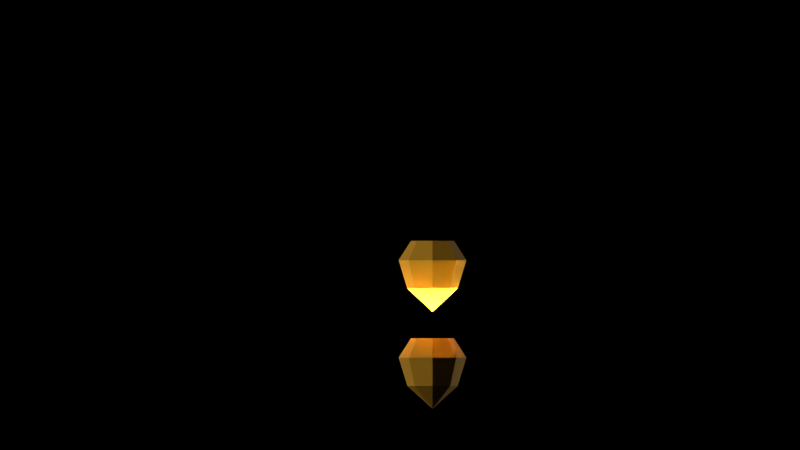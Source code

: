 # Source: rocket.blend  (saved by Blender 2.76.0; exported with 4.5.12 LTS)
import bpy
from mathutils import Matrix  # noqa: F401  (used for matrix-valued properties, if any)

bpy.ops.wm.read_factory_settings(use_empty=True)
scene = bpy.context.scene
scene.name = 'Scene'

# ---- collections
col_collection_1 = bpy.data.collections.new('Collection 1'); scene.collection.children.link(col_collection_1)
col_collection_1.hide_render = True
col_collection_1.hide_viewport = True
col_collection_2 = bpy.data.collections.new('Collection 2'); scene.collection.children.link(col_collection_2)
col_collection_3 = bpy.data.collections.new('Collection 3'); scene.collection.children.link(col_collection_3)
col_collection_3.hide_render = True
col_collection_3.hide_viewport = True

# ---- materials (node trees are filled in below, after node groups)
mat_flame = bpy.data.materials.new('flame')
mat_flame.alpha_threshold = 0.0
mat_flame.use_transparent_shadow = False
mat_flame.diffuse_color = (0.8, 0.4196, 0.04274, 1.0)
mat_flame.roughness = 0.5
mat_flame.specular_intensity = 0.0
mat_white = bpy.data.materials.new('white')
mat_white.alpha_threshold = 0.0
mat_white.use_transparent_shadow = False
mat_white.roughness = 0.5
mat_white.specular_intensity = 0.0
mat_red = bpy.data.materials.new('red')
mat_red.alpha_threshold = 0.0
mat_red.use_transparent_shadow = False
mat_red.diffuse_color = (0.8, 0.1386, 0.115, 1.0)
mat_red.roughness = 0.5
mat_red.specular_intensity = 0.0
mat_blue = bpy.data.materials.new('blue')
mat_blue.alpha_threshold = 0.0
mat_blue.use_transparent_shadow = False
mat_blue.diffuse_color = (0.3598, 0.6601, 0.8, 1.0)
mat_blue.roughness = 0.5
mat_blue.specular_intensity = 0.0
mat_grey = bpy.data.materials.new('grey')
mat_grey.alpha_threshold = 0.0
mat_grey.use_transparent_shadow = False
mat_grey.diffuse_color = (0.2059, 0.2332, 0.281, 1.0)
mat_grey.roughness = 0.5
mat_grey.specular_intensity = 0.0

# ---- material node trees

# ---- world
world_world = bpy.data.worlds.new('World'); scene.world = world_world
world_world.color = (0.0, 0.0, 0.0)
world_world.use_sun_shadow = False
world_world.sun_shadow_jitter_overblur = 0.0
world_world.cycles.sampling_method = 'MANUAL'
world_world.cycles.sample_map_resolution = 256

# ---- cameras
cam_camera = bpy.data.cameras.new('Camera')
cam_camera.type = 'ORTHO'
cam_camera.clip_end = 100.0
cam_camera.lens = 35.0
cam_camera.sensor_width = 32.0
cam_camera.sensor_height = 18.0
cam_camera.ortho_scale = 4.914
cam_camera.dof.focus_distance = 0.0
cam_camera.dof.aperture_fstop = 128.0

# ---- lights
light_point = bpy.data.lights.new('Point', 'POINT')
light_point.color = (1.0, 0.8618, 0.3212)
light_point.transmission_factor = 0.0
light_point.energy = 203.0
light_point.shadow_buffer_clip_start = 0.5
light_point.shadow_soft_size = 0.1
light_point.shadow_maximum_resolution = 0.006
light_point.use_absolute_resolution = True
light_point.cycles.use_multiple_importance_sampling = False
light_lamp_002 = bpy.data.lights.new('Lamp.002', 'POINT')
light_lamp_002.color = (0.3149, 0.3488, 1.0)
light_lamp_002.transmission_factor = 0.0
light_lamp_002.cutoff_distance = 30.0
light_lamp_002.energy = 167.0
light_lamp_002.shadow_buffer_clip_start = 1.001
light_lamp_002.shadow_soft_size = 0.1
light_lamp_002.shadow_maximum_resolution = 0.006
light_lamp_002.use_absolute_resolution = True
light_lamp_002.cycles.use_multiple_importance_sampling = False
light_lamp_001 = bpy.data.lights.new('Lamp.001', 'POINT')
light_lamp_001.color = (0.3149, 0.3488, 1.0)
light_lamp_001.transmission_factor = 0.0
light_lamp_001.cutoff_distance = 30.0
light_lamp_001.energy = 167.0
light_lamp_001.shadow_buffer_clip_start = 1.001
light_lamp_001.shadow_soft_size = 0.1
light_lamp_001.shadow_maximum_resolution = 0.006
light_lamp_001.use_absolute_resolution = True
light_lamp_001.cycles.use_multiple_importance_sampling = False
light_hemi = bpy.data.lights.new('Hemi', 'SUN')
light_hemi.transmission_factor = 0.0
light_hemi.angle = 0.1993
light_hemi.energy = 0.05
light_hemi.shadow_buffer_clip_start = 0.5
light_hemi.shadow_soft_size = 0.1
light_hemi.shadow_cascade_max_distance = 1000.0
light_hemi.cycles.use_multiple_importance_sampling = False
light_sun = bpy.data.lights.new('Sun', 'SUN')
light_sun.color = (1.0, 0.9438, 0.7865)
light_sun.transmission_factor = 0.0
light_sun.angle = 0.1993
light_sun.energy = 1.0
light_sun.shadow_buffer_clip_start = 0.5
light_sun.shadow_soft_size = 0.1
light_sun.shadow_cascade_max_distance = 1000.0
light_sun.cycles.use_multiple_importance_sampling = False
light_lamp = bpy.data.lights.new('Lamp', 'POINT')
light_lamp.color = (0.3149, 0.3488, 1.0)
light_lamp.transmission_factor = 0.0
light_lamp.cutoff_distance = 30.0
light_lamp.energy = 167.0
light_lamp.shadow_buffer_clip_start = 1.001
light_lamp.shadow_soft_size = 0.1
light_lamp.shadow_maximum_resolution = 0.006
light_lamp.use_absolute_resolution = True
light_lamp.cycles.use_multiple_importance_sampling = False

# ---- meshes
me_circle_001 = bpy.data.meshes.new('Circle.001')
me_circle_001.from_pydata([(-4.695e-09, 0.8531, 0.0), (-0.6032, 0.6032, 0.0), (-0.8531, -3.504e-08, 0.0), (-0.6032, -0.6032, 0.0), (6.988e-08, -0.8531, 0.0), (0.6032, -0.6032, 0.0), (0.8531, 1.243e-08, 0.0), (0.6032, 0.6032, 0.0), (-2.127e-09, 1.344, -0.7721), (-0.9501, 0.9501, -0.7721), (-1.344, -5.973e-08, -0.7721), (-0.9501, -0.9501, -0.7721), (1.153e-07, -1.344, -0.7721), (0.9501, -0.9501, -0.7721), (1.344, 1.502e-08, -0.7721), (0.9501, 0.9501, -0.7721), (-5.363e-09, 0.9986, -1.896), (-0.7061, 0.7061, -1.896), (-0.9986, -4.63e-08, -1.896), (-0.7061, -0.7061, -1.896), (8.194e-08, -0.9986, -1.896), (0.7061, -0.7061, -1.896), (0.9986, 9.262e-09, -1.896), (0.7061, 0.7061, -1.896), (5.122e-08, 9.313e-10, -2.811)], [], [(0, 7, 15, 8), (6, 5, 13, 14), (4, 3, 11, 12), (2, 1, 9, 10), (7, 6, 14, 15), (5, 4, 12, 13), (3, 2, 10, 11), (15, 14, 22, 23), (13, 12, 20, 21), (11, 10, 18, 19), (9, 8, 16, 17), (8, 15, 23, 16), (14, 13, 21, 22), (12, 11, 19, 20), (10, 9, 17, 18), (22, 21, 24), (20, 19, 24), (18, 17, 24), (23, 22, 24), (21, 20, 24), (19, 18, 24), (17, 16, 24), (16, 23, 24), (1, 0, 8, 9)])
me_circle_001.materials.append(mat_flame)
me_circle_001.use_remesh_preserve_volume = False
me_circle_001.use_remesh_preserve_attributes = False
me_circle_001.use_mirror_vertex_groups = False
me_circle_001.update()
me_cylinder_005 = bpy.data.meshes.new('Cylinder.005')
me_cylinder_005.from_pydata([(1.111e-07, 0.08993, -0.2515), (1.111e-07, 0.08993, 0.7048), (0.03442, 0.08309, -0.2515), (0.03442, 0.08309, 0.7048), (0.06359, 0.06359, -0.2515), (0.06359, 0.06359, 0.7048), (0.08309, 0.03442, -0.2515), (0.08309, 0.03442, 0.7048), (0.08993, -1.893e-08, -0.2515), (0.08993, -1.893e-08, 0.7048), (0.08309, -0.03442, -0.2515), (0.08309, -0.03442, 0.7048), (0.06359, -0.06359, -0.2515), (0.06359, -0.06359, 0.7048), (0.03442, -0.08309, -0.2515), (0.03442, -0.08309, 0.7048), (1.247e-07, -0.08993, -0.2515), (1.247e-07, -0.08993, 0.7048), (-0.03442, -0.08309, -0.2515), (-0.03442, -0.08309, 0.7048), (-0.06359, -0.06359, -0.2515), (-0.06359, -0.06359, 0.7048), (-0.08309, -0.03442, -0.2515), (-0.08309, -0.03442, 0.7048), (-0.08993, -1.392e-08, -0.2515), (-0.08993, -1.392e-08, 0.7048), (-0.08309, 0.03442, -0.2515), (-0.08309, 0.03442, 0.7048), (-0.06359, 0.06359, -0.2515), (-0.06359, 0.06359, 0.7048), (-0.03442, 0.08309, -0.2515), (-0.03442, 0.08309, 0.7048), (1.135e-07, 0.0597, 0.8056), (0.02285, 0.05516, 0.8056), (0.04221, 0.04221, 0.8056), (0.05516, 0.02285, 0.8056), (0.0597, -1.695e-08, 0.8056), (0.05516, -0.02285, 0.8056), (0.04221, -0.04221, 0.8056), (0.02285, -0.05516, 0.8056), (1.225e-07, -0.0597, 0.8056), (-0.02285, -0.05516, 0.8056), (-0.04221, -0.04221, 0.8056), (-0.05515, -0.02285, 0.8056), (-0.0597, -1.362e-08, 0.8056), (-0.05515, 0.02285, 0.8056), (-0.04221, 0.04221, 0.8056), (-0.02285, 0.05516, 0.8056), (1.135e-07, 0.0597, 1.029), (0.02285, 0.05516, 1.029), (0.04221, 0.04221, 1.029), (0.05516, 0.02285, 1.029), (0.0597, -1.695e-08, 1.029), (0.05516, -0.02285, 1.029), (0.04221, -0.04221, 1.029), (0.02285, -0.05516, 1.029), (1.225e-07, -0.0597, 1.029), (-0.02285, -0.05516, 1.029), (-0.04221, -0.04221, 1.029), (-0.05515, -0.02285, 1.029), (-0.0597, -1.362e-08, 1.029), (-0.05515, 0.02285, 1.029), (-0.04221, 0.04221, 1.029), (-0.02285, 0.05516, 1.029), (1.147e-07, 0.04407, 1.133), (0.01686, 0.04071, 1.133), (0.03116, 0.03116, 1.133), (0.04071, 0.01686, 1.133), (0.04407, -1.507e-08, 1.133), (0.04071, -0.01686, 1.133), (0.03116, -0.03116, 1.133), (0.01686, -0.04071, 1.133), (1.214e-07, -0.04407, 1.133), (-0.01686, -0.04071, 1.133), (-0.03116, -0.03116, 1.133), (-0.04071, -0.01686, 1.133), (-0.04407, -1.262e-08, 1.133), (-0.04071, 0.01686, 1.133), (-0.03116, 0.03116, 1.133), (-0.01686, 0.04071, 1.133), (1.147e-07, 0.04407, 1.239), (0.01686, 0.04071, 1.239), (0.03116, 0.03116, 1.239), (0.04071, 0.01686, 1.239), (0.04407, -1.507e-08, 1.239), (0.04071, -0.01686, 1.239), (0.03116, -0.03116, 1.239), (0.01686, -0.04071, 1.239), (1.214e-07, -0.04407, 1.239), (-0.01686, -0.04071, 1.239), (-0.03116, -0.03116, 1.239), (-0.04071, -0.01686, 1.239), (-0.04407, -1.262e-08, 1.239), (-0.04071, 0.01686, 1.239), (-0.03116, 0.03116, 1.239), (-0.01686, 0.04071, 1.239), (1.169e-07, 0.01743, 1.283), (0.006669, 0.0161, 1.283), (0.01232, 0.01232, 1.283), (0.0161, 0.006669, 1.283), (0.01743, -1.229e-08, 1.283), (0.0161, -0.006669, 1.283), (0.01232, -0.01232, 1.283), (0.006669, -0.0161, 1.283), (1.196e-07, -0.01743, 1.283), (-0.006669, -0.0161, 1.283), (-0.01232, -0.01232, 1.283), (-0.0161, -0.006669, 1.283), (-0.01743, -1.132e-08, 1.283), (-0.0161, 0.006669, 1.283), (-0.01232, 0.01232, 1.283), (-0.006669, 0.0161, 1.283), (1.18e-07, 0.00628, 1.344), (0.002403, 0.005802, 1.344), (0.004441, 0.004441, 1.344), (0.005802, 0.002403, 1.344), (0.00628, -1.069e-08, 1.344), (0.005802, -0.002403, 1.344), (0.004441, -0.004441, 1.344), (0.002403, -0.005802, 1.344), (1.19e-07, -0.00628, 1.344), (-0.002403, -0.005802, 1.344), (-0.004441, -0.004441, 1.344), (-0.005802, -0.002403, 1.344), (-0.00628, -1.034e-08, 1.344), (-0.005802, 0.002403, 1.344), (-0.004441, 0.004441, 1.344), (-0.002403, 0.005802, 1.344), (8.333e-07, 0.00628, 1.426), (0.002404, 0.005802, 1.426), (0.004442, 0.004441, 1.426), (0.005803, 0.002403, 1.426), (0.006281, -1.069e-08, 1.426), (0.005803, -0.002403, 1.426), (0.004442, -0.004441, 1.426), (0.002404, -0.005802, 1.426), (8.342e-07, -0.00628, 1.426), (-0.002403, -0.005802, 1.426), (-0.00444, -0.004441, 1.426), (-0.005801, -0.002403, 1.426), (-0.006279, -1.034e-08, 1.426), (-0.005801, 0.002403, 1.426), (-0.00444, 0.004441, 1.426), (-0.002403, 0.005802, 1.426), (1.072e-06, -9.954e-09, 1.446), (-0.01513, -0.01513, 1.283), (-0.01513, -0.01513, 1.344), (-0.01513, 0.01513, 1.283), (-0.01513, 0.01513, 1.344), (0.01513, -0.01513, 1.283), (0.01513, -0.01513, 1.344), (0.01513, 0.01513, 1.283), (0.01513, 0.01513, 1.344), (-0.01513, -0.01513, 1.333), (-0.01513, 0.01513, 1.333), (0.01513, 0.01513, 1.333), (0.01513, -0.01513, 1.333), (-0.01513, -0.01289, 1.331), (-0.01513, 0.01289, 1.331), (-0.01513, 0.01289, 1.285), (-0.01513, -0.01289, 1.285), (-0.01289, 0.01513, 1.331), (0.01289, 0.01513, 1.331), (0.01289, 0.01513, 1.285), (-0.01289, 0.01513, 1.285), (0.01513, 0.01289, 1.331), (0.01513, -0.01289, 1.331), (0.01513, -0.01289, 1.285), (0.01513, 0.01289, 1.285), (0.01289, -0.01513, 1.331), (-0.01289, -0.01513, 1.331), (-0.01289, -0.01513, 1.285), (0.01289, -0.01513, 1.285), (1.111e-07, 0.08993, -0.3856), (0.04691, 0.1132, -0.3856), (0.118, 0.118, -0.3856), (0.1132, 0.04691, -0.3856), (0.08993, -1.893e-08, -0.3856), (0.1132, -0.04691, -0.3856), (0.118, -0.118, -0.3856), (0.04691, -0.1132, -0.3856), (1.247e-07, -0.08993, -0.3856), (-0.04691, -0.1132, -0.3856), (-0.118, -0.118, -0.3856), (-0.1132, -0.04691, -0.3856), (-0.08993, -1.392e-08, -0.3856), (-0.1132, 0.04691, -0.3856), (-0.118, 0.118, -0.3856), (-0.04691, 0.1132, -0.3856), (0.08454, -0.00455, -0.3683), (0.08454, -0.00455, -0.297), (0.08454, 0.00455, -0.3683), (0.08454, 0.00455, -0.297), (0.1677, -0.00455, -0.3683), (0.1681, -0.00455, -0.3394), (0.1677, 0.00455, -0.3683), (0.1681, 0.00455, -0.3394), (0.00455, 0.08454, -0.3683), (0.00455, 0.08454, -0.297), (-0.00455, 0.08454, -0.3683), (-0.00455, 0.08454, -0.297), (0.00455, 0.1677, -0.3683), (0.00455, 0.1681, -0.3394), (-0.00455, 0.1677, -0.3683), (-0.00455, 0.1681, -0.3394), (-0.08454, 0.00455, -0.3683), (-0.08454, 0.00455, -0.297), (-0.08454, -0.00455, -0.3683), (-0.08454, -0.00455, -0.297), (-0.1677, 0.00455, -0.3683), (-0.1681, 0.00455, -0.3394), (-0.1677, -0.00455, -0.3683), (-0.1681, -0.00455, -0.3394), (-0.00455, -0.08454, -0.3683), (-0.00455, -0.08454, -0.297), (0.00455, -0.08454, -0.3683), (0.00455, -0.08454, -0.297), (-0.00455, -0.1677, -0.3683), (-0.00455, -0.1681, -0.3394), (0.00455, -0.1677, -0.3683), (0.00455, -0.1681, -0.3394), (0.06, 0.08613, -0.385), (0.04152, 0.07848, -0.385), (0.03387, 0.06, -0.385), (0.04152, 0.04152, -0.385), (0.06, 0.03387, -0.385), (0.07848, 0.04152, -0.385), (0.08613, 0.06, -0.385), (0.07848, 0.07848, -0.385), (0.085, 0.1225, -0.4576), (0.05848, 0.1115, -0.4576), (0.0475, 0.085, -0.4576), (0.05848, 0.05848, -0.4576), (0.085, 0.0475, -0.4576), (0.1115, 0.05848, -0.4576), (0.1225, 0.085, -0.4576), (0.1115, 0.1115, -0.4576), (0.07978, 0.04738, -0.425), (0.1027, 0.05687, -0.425), (0.04738, 0.07978, -0.425), (0.05687, 0.05687, -0.425), (0.07978, 0.1122, -0.425), (0.05687, 0.1027, -0.425), (0.1027, 0.1027, -0.425), (0.1122, 0.07978, -0.425), (-0.08614, 0.06, -0.385), (-0.07848, 0.04152, -0.385), (-0.06, 0.03387, -0.385), (-0.04152, 0.04152, -0.385), (-0.03387, 0.06, -0.385), (-0.04152, 0.07848, -0.385), (-0.06, 0.08614, -0.385), (-0.07848, 0.07848, -0.385), (-0.1225, 0.085, -0.4576), (-0.1115, 0.05848, -0.4576), (-0.085, 0.0475, -0.4576), (-0.05848, 0.05848, -0.4576), (-0.0475, 0.085, -0.4576), (-0.05848, 0.1115, -0.4576), (-0.085, 0.1225, -0.4576), (-0.1115, 0.1115, -0.4576), (-0.04738, 0.07978, -0.425), (-0.05687, 0.1027, -0.425), (-0.07978, 0.04738, -0.425), (-0.05687, 0.05687, -0.425), (-0.1122, 0.07978, -0.425), (-0.1027, 0.05687, -0.425), (-0.1027, 0.1027, -0.425), (-0.07978, 0.1122, -0.425), (-0.06, -0.08613, -0.385), (-0.04152, -0.07848, -0.385), (-0.03387, -0.06, -0.385), (-0.04152, -0.04152, -0.385), (-0.06, -0.03387, -0.385), (-0.07848, -0.04152, -0.385), (-0.08614, -0.06, -0.385), (-0.07848, -0.07848, -0.385), (-0.085, -0.1225, -0.4576), (-0.05848, -0.1115, -0.4576), (-0.0475, -0.085, -0.4576), (-0.05848, -0.05848, -0.4576), (-0.085, -0.0475, -0.4576), (-0.1115, -0.05848, -0.4576), (-0.1225, -0.085, -0.4576), (-0.1115, -0.1115, -0.4576), (-0.07978, -0.04738, -0.425), (-0.1027, -0.05687, -0.425), (-0.04738, -0.07978, -0.425), (-0.05687, -0.05687, -0.425), (-0.07978, -0.1122, -0.425), (-0.05687, -0.1027, -0.425), (-0.1027, -0.1027, -0.425), (-0.1122, -0.07978, -0.425), (0.08613, -0.06, -0.385), (0.07848, -0.04152, -0.385), (0.06, -0.03387, -0.385), (0.04152, -0.04152, -0.385), (0.03386, -0.06, -0.385), (0.04152, -0.07848, -0.385), (0.06, -0.08614, -0.385), (0.07848, -0.07848, -0.385), (0.1225, -0.085, -0.4576), (0.1115, -0.05848, -0.4576), (0.085, -0.0475, -0.4576), (0.05848, -0.05848, -0.4576), (0.0475, -0.085, -0.4576), (0.05848, -0.1115, -0.4576), (0.085, -0.1225, -0.4576), (0.1115, -0.1115, -0.4576), (0.04738, -0.07978, -0.425), (0.05687, -0.1027, -0.425), (0.07978, -0.04738, -0.425), (0.05687, -0.05687, -0.425), (0.1122, -0.07978, -0.425), (0.1027, -0.05687, -0.425), (0.1027, -0.1027, -0.425), (0.07978, -0.1122, -0.425), (-4.657e-07, 0.01616, -0.385), (-0.01143, 0.01142, -0.385), (-0.01616, -1.103e-08, -0.385), (-0.01143, -0.01142, -0.385), (-4.642e-07, -0.01616, -0.385), (0.01142, -0.01142, -0.385), (0.01616, -1.013e-08, -0.385), (0.01142, 0.01142, -0.385), (-4.686e-07, 0.03062, -0.4233), (-0.02165, 0.02165, -0.4233), (-0.03062, -1.163e-08, -0.4233), (-0.02165, -0.02165, -0.4233), (-4.659e-07, -0.03062, -0.4233), (0.02165, -0.02165, -0.4233), (0.03062, -9.929e-09, -0.4233), (0.02165, 0.02165, -0.4233), (-4.698e-07, 0.03825, -0.4688), (-0.02705, 0.02705, -0.4688), (-0.03825, -1.198e-08, -0.4688), (-0.02705, -0.02705, -0.4688), (-4.665e-07, -0.03825, -0.4688), (0.02705, -0.02705, -0.4688), (0.03825, -9.85e-09, -0.4688), (0.02705, 0.02705, -0.4688)], [], [(0, 1, 3, 2), (2, 3, 5, 4), (4, 5, 7, 6), (6, 7, 9, 8), (8, 9, 11, 10), (10, 11, 13, 12), (12, 13, 15, 14), (14, 15, 17, 16), (16, 17, 19, 18), (18, 19, 21, 20), (20, 21, 23, 22), (22, 23, 25, 24), (24, 25, 27, 26), (26, 27, 29, 28), (13, 11, 37, 38), (30, 31, 1, 0), (28, 29, 31, 30), (6, 8, 177, 176), (39, 38, 54, 55), (23, 21, 42, 43), (1, 31, 47, 32), (9, 7, 35, 36), (19, 17, 40, 41), (29, 27, 45, 46), (5, 3, 33, 34), (15, 13, 38, 39), (25, 23, 43, 44), (11, 9, 36, 37), (21, 19, 41, 42), (31, 29, 46, 47), (7, 5, 34, 35), (17, 15, 39, 40), (3, 1, 32, 33), (27, 25, 44, 45), (60, 59, 75, 76), (47, 46, 62, 63), (40, 39, 55, 56), (33, 32, 48, 49), (32, 47, 63, 48), (41, 40, 56, 57), (34, 33, 49, 50), (42, 41, 57, 58), (35, 34, 50, 51), (43, 42, 58, 59), (36, 35, 51, 52), (44, 43, 59, 60), (37, 36, 52, 53), (45, 44, 60, 61), (38, 37, 53, 54), (46, 45, 61, 62), (74, 73, 89, 90), (53, 52, 68, 69), (61, 60, 76, 77), (54, 53, 69, 70), (62, 61, 77, 78), (55, 54, 70, 71), (63, 62, 78, 79), (56, 55, 71, 72), (49, 48, 64, 65), (48, 63, 79, 64), (57, 56, 72, 73), (50, 49, 65, 66), (58, 57, 73, 74), (51, 50, 66, 67), (59, 58, 74, 75), (52, 51, 67, 68), (95, 94, 110, 111), (67, 66, 82, 83), (75, 74, 90, 91), (68, 67, 83, 84), (76, 75, 91, 92), (69, 68, 84, 85), (77, 76, 92, 93), (70, 69, 85, 86), (78, 77, 93, 94), (71, 70, 86, 87), (79, 78, 94, 95), (72, 71, 87, 88), (65, 64, 80, 81), (64, 79, 95, 80), (73, 72, 88, 89), (66, 65, 81, 82), (97, 96, 111, 110, 109, 108, 107, 106, 105, 104, 103, 102, 101, 100, 99, 98), (88, 87, 103, 104), (81, 80, 96, 97), (80, 95, 111, 96), (89, 88, 104, 105), (82, 81, 97, 98), (90, 89, 105, 106), (83, 82, 98, 99), (91, 90, 106, 107), (84, 83, 99, 100), (92, 91, 107, 108), (85, 84, 100, 101), (93, 92, 108, 109), (86, 85, 101, 102), (94, 93, 109, 110), (87, 86, 102, 103), (113, 114, 115, 116, 117, 118, 119, 120, 121, 122, 123, 124, 125, 126, 127, 112), (122, 121, 137, 138), (115, 114, 130, 131), (123, 122, 138, 139), (116, 115, 131, 132), (124, 123, 139, 140), (117, 116, 132, 133), (125, 124, 140, 141), (118, 117, 133, 134), (126, 125, 141, 142), (119, 118, 134, 135), (127, 126, 142, 143), (120, 119, 135, 136), (113, 112, 128, 129), (112, 127, 143, 128), (121, 120, 136, 137), (114, 113, 129, 130), (128, 143, 144), (137, 136, 144), (130, 129, 144), (138, 137, 144), (131, 130, 144), (139, 138, 144), (132, 131, 144), (140, 139, 144), (133, 132, 144), (141, 140, 144), (134, 133, 144), (142, 141, 144), (135, 134, 144), (143, 142, 144), (136, 135, 144), (129, 128, 144), (150, 152, 148, 146), (150, 146, 153, 156), (152, 150, 156, 155), (148, 152, 155, 154), (146, 148, 154, 153), (154, 158, 157, 153), (147, 159, 158, 154), (145, 160, 159, 147), (153, 157, 160, 145), (155, 162, 161, 154), (151, 163, 162, 155), (147, 164, 163, 151), (154, 161, 164, 147), (156, 166, 165, 155), (149, 167, 166, 156), (151, 168, 167, 149), (155, 165, 168, 151), (153, 170, 169, 156), (145, 171, 170, 153), (149, 172, 171, 145), (156, 169, 172, 149), (147, 151, 149, 145), (173, 174, 175, 176, 177, 178, 179, 180, 181, 182, 183, 184, 185, 186, 187, 188), (16, 18, 182, 181), (26, 28, 187, 186), (2, 4, 175, 174), (12, 14, 180, 179), (22, 24, 185, 184), (8, 10, 178, 177), (18, 20, 183, 182), (28, 30, 188, 187), (4, 6, 176, 175), (14, 16, 181, 180), (0, 2, 174, 173), (24, 26, 186, 185), (10, 12, 179, 178), (20, 22, 184, 183), (30, 0, 173, 188), (190, 192, 191, 189), (192, 196, 195, 191), (196, 194, 193, 195), (194, 190, 189, 193), (189, 191, 195, 193), (194, 196, 192, 190), (198, 200, 199, 197), (200, 204, 203, 199), (204, 202, 201, 203), (202, 198, 197, 201), (197, 199, 203, 201), (202, 204, 200, 198), (206, 208, 207, 205), (208, 212, 211, 207), (212, 210, 209, 211), (210, 206, 205, 209), (205, 207, 211, 209), (210, 212, 208, 206), (214, 216, 215, 213), (216, 220, 219, 215), (220, 218, 217, 219), (218, 214, 213, 217), (213, 215, 219, 217), (218, 220, 216, 214), (238, 237, 233, 234), (240, 239, 231, 232), (242, 241, 229, 230), (241, 243, 236, 229), (244, 238, 234, 235), (237, 240, 232, 233), (239, 242, 230, 231), (243, 244, 235, 236), (228, 227, 244, 243), (223, 222, 242, 239), (225, 224, 240, 237), (227, 226, 238, 244), (221, 228, 243, 241), (222, 221, 241, 242), (224, 223, 239, 240), (226, 225, 237, 238), (262, 261, 257, 258), (264, 263, 255, 256), (266, 265, 253, 254), (265, 267, 260, 253), (268, 262, 258, 259), (261, 264, 256, 257), (263, 266, 254, 255), (267, 268, 259, 260), (252, 251, 268, 267), (247, 246, 266, 263), (249, 248, 264, 261), (251, 250, 262, 268), (245, 252, 267, 265), (246, 245, 265, 266), (248, 247, 263, 264), (250, 249, 261, 262), (286, 285, 281, 282), (288, 287, 279, 280), (290, 289, 277, 278), (289, 291, 284, 277), (292, 286, 282, 283), (285, 288, 280, 281), (287, 290, 278, 279), (291, 292, 283, 284), (276, 275, 292, 291), (271, 270, 290, 287), (273, 272, 288, 285), (275, 274, 286, 292), (269, 276, 291, 289), (270, 269, 289, 290), (272, 271, 287, 288), (274, 273, 285, 286), (310, 309, 305, 306), (312, 311, 303, 304), (314, 313, 301, 302), (313, 315, 308, 301), (316, 310, 306, 307), (309, 312, 304, 305), (311, 314, 302, 303), (315, 316, 307, 308), (300, 299, 316, 315), (295, 294, 314, 311), (297, 296, 312, 309), (299, 298, 310, 316), (293, 300, 315, 313), (294, 293, 313, 314), (296, 295, 311, 312), (298, 297, 309, 310), (318, 317, 325, 326), (317, 324, 332, 325), (323, 322, 330, 331), (321, 320, 328, 329), (319, 318, 326, 327), (324, 323, 331, 332), (322, 321, 329, 330), (320, 319, 327, 328), (329, 328, 336, 337), (327, 326, 334, 335), (332, 331, 339, 340), (330, 329, 337, 338), (328, 327, 335, 336), (326, 325, 333, 334), (325, 332, 340, 333), (331, 330, 338, 339)])
me_cylinder_005.materials.append(mat_white)
me_cylinder_005.use_remesh_preserve_volume = False
me_cylinder_005.use_remesh_preserve_attributes = False
me_cylinder_005.use_mirror_vertex_groups = False
me_cylinder_005.update()
me_cylinder_004 = bpy.data.meshes.new('Cylinder.004')
me_cylinder_004.from_pydata([(0.1009, 0.04958, -0.2403), (0.1236, 0.04958, -0.05448), (0.1892, 0.004748, -0.6192), (0.2734, 0.004748, -0.6229), (0.1009, -0.04958, -0.2403), (0.1236, -0.04958, -0.05448), (0.1892, -0.004749, -0.6192), (0.2734, -0.004749, -0.6229), (0.2604, 0.02176, -0.4826), (0.1324, 0.02176, -0.5706), (0.2604, -0.02176, -0.4826), (0.1324, -0.02176, -0.5706), (0.1153, 0.03357, -0.3878), (0.2445, -0.03357, -0.2483), (0.2445, 0.03357, -0.2483), (0.1153, -0.03357, -0.3878), (1.093e-07, 0.1196, 0.6835), (0.04576, 0.1105, 0.6835), (0.08456, 0.08456, 0.6835), (0.1105, 0.04576, 0.6835), (0.1196, -2.424e-08, 0.6835), (0.1105, -0.04576, 0.6835), (0.08456, -0.08456, 0.6835), (0.04576, -0.1105, 0.6835), (1.273e-07, -0.1196, 0.6835), (-0.04576, -0.1105, 0.6835), (-0.08456, -0.08456, 0.6835), (-0.1105, -0.04576, 0.6835), (-0.1196, -1.759e-08, 0.6835), (-0.1105, 0.04576, 0.6835), (-0.08456, 0.08456, 0.6835), (-0.04576, 0.1105, 0.6835), (1.109e-07, 0.0987, 1.055), (0.03777, 0.09119, 1.055), (0.06979, 0.06979, 1.055), (0.09119, 0.03777, 1.055), (0.0987, -2.424e-08, 1.055), (0.09119, -0.03777, 1.055), (0.06979, -0.06979, 1.055), (0.03777, -0.09119, 1.055), (1.258e-07, -0.0987, 1.055), (-0.03777, -0.09119, 1.055), (-0.06979, -0.06979, 1.055), (-0.09119, -0.03777, 1.055), (-0.0987, -1.875e-08, 1.055), (-0.09119, 0.03777, 1.055), (-0.06979, 0.06979, 1.055), (-0.03777, 0.09119, 1.055), (1.166e-07, 0.04389, 1.325), (0.01679, 0.04054, 1.325), (0.03103, 0.03103, 1.325), (0.04055, 0.01679, 1.325), (0.04389, -2.066e-08, 1.325), (0.04055, -0.01679, 1.325), (0.03103, -0.03103, 1.325), (0.01679, -0.04054, 1.325), (1.232e-07, -0.04389, 1.325), (-0.01679, -0.04054, 1.325), (-0.03103, -0.03103, 1.325), (-0.04054, -0.01679, 1.325), (-0.04389, -1.822e-08, 1.325), (-0.04054, 0.01679, 1.325), (-0.03103, 0.03103, 1.325), (-0.01679, 0.04054, 1.325), (1.089e-07, 0.1267, -0.01999), (0.04848, 0.117, -0.01999), (0.08958, 0.08958, -0.01999), (0.117, 0.04848, -0.01999), (0.1267, -2.499e-08, -0.01999), (0.117, -0.04848, -0.01999), (0.08958, -0.08958, -0.01999), (0.04848, -0.117, -0.01999), (1.28e-07, -0.1267, -0.01999), (-0.04848, -0.117, -0.01999), (-0.08958, -0.08958, -0.01999), (-0.117, -0.04848, -0.01999), (-0.1267, -1.794e-08, -0.01999), (-0.117, 0.04848, -0.01999), (-0.08958, 0.08958, -0.01999), (-0.04848, 0.117, -0.01999), (1.106e-07, 0.1033, -0.2464), (0.03952, 0.0954, -0.2464), (0.07301, 0.07301, -0.2464), (0.0954, 0.03952, -0.2464), (0.1033, -2.447e-08, -0.2464), (0.0954, -0.03952, -0.2464), (0.07301, -0.07301, -0.2464), (0.03952, -0.0954, -0.2464), (1.262e-07, -0.1033, -0.2464), (-0.03951, -0.0954, -0.2464), (-0.07301, -0.07301, -0.2464), (-0.0954, -0.03952, -0.2464), (-0.1033, -1.872e-08, -0.2464), (-0.0954, 0.03952, -0.2464), (-0.07301, 0.07301, -0.2464), (-0.03951, 0.0954, -0.2464), (1.109e-07, 0.08304, -0.2764), (0.03178, 0.07672, -0.2764), (0.05872, 0.05872, -0.2764), (0.07672, 0.03178, -0.2764), (0.08304, -2.248e-08, -0.2764), (0.07672, -0.03178, -0.2764), (0.05872, -0.05872, -0.2764), (0.03178, -0.07672, -0.2764), (1.235e-07, -0.08304, -0.2764), (-0.03178, -0.07672, -0.2764), (-0.05872, -0.05872, -0.2764), (-0.07672, -0.03178, -0.2764), (-0.08304, -1.786e-08, -0.2764), (-0.07672, 0.03178, -0.2764), (-0.05872, 0.05872, -0.2764), (-0.03178, 0.07672, -0.2764), (1.107e-07, 0.09137, -0.3286), (0.03497, 0.08442, -0.3286), (0.06461, 0.06461, -0.3286), (0.08442, 0.03497, -0.3286), (0.09137, -2.316e-08, -0.3286), (0.08442, -0.03497, -0.3286), (0.06461, -0.06461, -0.3286), (0.03497, -0.08442, -0.3286), (1.245e-07, -0.09137, -0.3286), (-0.03497, -0.08442, -0.3286), (-0.06461, -0.06461, -0.3286), (-0.08442, -0.03497, -0.3286), (-0.09137, -1.808e-08, -0.3286), (-0.08442, 0.03497, -0.3286), (-0.06461, 0.06461, -0.3286), (-0.03497, 0.08442, -0.3286), (1.135e-07, -1.454e-08, -0.3151), (1.176e-07, -1.863e-08, 1.478), (-0.04958, 0.1009, -0.2403), (-0.04958, 0.1236, -0.05448), (-0.004749, 0.1892, -0.6192), (-0.004749, 0.2734, -0.6229), (0.04958, 0.1009, -0.2403), (0.04958, 0.1236, -0.05448), (0.004748, 0.1892, -0.6192), (0.004748, 0.2734, -0.6229), (-0.02176, 0.2604, -0.4826), (-0.02176, 0.1324, -0.5706), (0.02176, 0.2604, -0.4826), (0.02176, 0.1324, -0.5706), (-0.03357, 0.1153, -0.3878), (0.03357, 0.2445, -0.2483), (-0.03357, 0.2445, -0.2483), (0.03357, 0.1153, -0.3878), (-0.1009, -0.04958, -0.2403), (-0.1236, -0.04958, -0.05448), (-0.1892, -0.004748, -0.6192), (-0.2734, -0.004748, -0.6229), (-0.1009, 0.04958, -0.2403), (-0.1236, 0.04958, -0.05448), (-0.1892, 0.004749, -0.6192), (-0.2734, 0.004749, -0.6229), (-0.2604, -0.02176, -0.4826), (-0.1324, -0.02176, -0.5706), (-0.2604, 0.02176, -0.4826), (-0.1324, 0.02176, -0.5706), (-0.1153, -0.03357, -0.3878), (-0.2445, 0.03357, -0.2483), (-0.2445, -0.03357, -0.2483), (-0.1153, 0.03357, -0.3878), (0.04958, -0.1009, -0.2403), (0.04958, -0.1236, -0.05448), (0.004748, -0.1892, -0.6192), (0.004748, -0.2734, -0.6229), (-0.04958, -0.1009, -0.2403), (-0.04958, -0.1236, -0.05448), (-0.004749, -0.1892, -0.6192), (-0.004749, -0.2734, -0.6229), (0.02176, -0.2604, -0.4826), (0.02176, -0.1324, -0.5706), (-0.02176, -0.2604, -0.4826), (-0.02176, -0.1324, -0.5706), (0.03357, -0.1153, -0.3878), (-0.03357, -0.2445, -0.2483), (0.03357, -0.2445, -0.2483), (-0.03357, -0.1153, -0.3878), (0.08626, -0.03573, -0.3115), (0.09337, -2.344e-08, -0.3115), (-0.08626, 0.03573, -0.3115), (-0.09337, -1.825e-08, -0.3115), (0.06602, -0.06602, -0.3115), (-0.06602, 0.06602, -0.3115), (0.03573, -0.08626, -0.3115), (-0.03573, 0.08626, -0.3115), (1.248e-07, -0.09337, -0.3115), (0.03573, 0.08626, -0.3115), (1.107e-07, 0.09337, -0.3115), (-0.03573, -0.08626, -0.3115), (0.06602, 0.06602, -0.3115), (-0.06602, -0.06602, -0.3115), (0.08626, 0.03573, -0.3115), (-0.08626, -0.03573, -0.3115)], [], [(8, 3, 2, 9), (3, 7, 6, 2), (13, 5, 4, 15), (5, 1, 0, 4), (9, 2, 6, 11), (10, 7, 3, 8), (13, 10, 8, 14), (12, 9, 11, 15), (7, 10, 11, 6), (14, 8, 9, 12), (1, 14, 12, 0), (0, 12, 15, 4), (5, 13, 14, 1), (10, 13, 15, 11), (64, 16, 17, 65), (65, 17, 18, 66), (66, 18, 19, 67), (67, 19, 20, 68), (68, 20, 21, 69), (69, 21, 22, 70), (70, 22, 23, 71), (71, 23, 24, 72), (72, 24, 25, 73), (73, 25, 26, 74), (74, 26, 27, 75), (75, 27, 28, 76), (76, 28, 29, 77), (77, 29, 30, 78), (27, 26, 42, 43), (79, 31, 16, 64), (78, 30, 31, 79), (70, 86, 85, 69), (47, 46, 62, 63), (16, 31, 47, 32), (20, 19, 35, 36), (25, 24, 40, 41), (30, 29, 45, 46), (18, 17, 33, 34), (23, 22, 38, 39), (28, 27, 43, 44), (21, 20, 36, 37), (26, 25, 41, 42), (31, 30, 46, 47), (19, 18, 34, 35), (24, 23, 39, 40), (17, 16, 32, 33), (29, 28, 44, 45), (22, 21, 37, 38), (40, 39, 55, 56), (33, 32, 48, 49), (32, 47, 63, 48), (41, 40, 56, 57), (34, 33, 49, 50), (42, 41, 57, 58), (35, 34, 50, 51), (43, 42, 58, 59), (36, 35, 51, 52), (44, 43, 59, 60), (37, 36, 52, 53), (45, 44, 60, 61), (38, 37, 53, 54), (46, 45, 61, 62), (39, 38, 54, 55), (64, 80, 95, 79), (79, 95, 94, 78), (78, 94, 93, 77), (77, 93, 92, 76), (76, 92, 91, 75), (75, 91, 90, 74), (74, 90, 89, 73), (73, 89, 88, 72), (72, 88, 87, 71), (71, 87, 86, 70), (68, 69, 85, 84), (68, 84, 83, 67), (67, 83, 82, 66), (66, 82, 81, 65), (94, 95, 111, 110), (179, 178, 117, 116), (87, 88, 104, 103), (80, 81, 97, 96), (95, 80, 96, 111), (88, 89, 105, 104), (81, 82, 98, 97), (89, 90, 106, 105), (82, 83, 99, 98), (90, 91, 107, 106), (83, 84, 100, 99), (91, 92, 108, 107), (84, 85, 101, 100), (92, 93, 109, 108), (85, 86, 102, 101), (93, 94, 110, 109), (86, 87, 103, 102), (181, 180, 125, 124), (178, 182, 118, 117), (180, 183, 126, 125), (182, 184, 119, 118), (183, 185, 127, 126), (184, 186, 120, 119), (188, 187, 113, 112), (185, 188, 112, 127), (186, 189, 121, 120), (187, 190, 114, 113), (189, 191, 122, 121), (190, 192, 115, 114), (191, 193, 123, 122), (192, 179, 116, 115), (193, 181, 124, 123), (121, 122, 128), (127, 112, 128), (112, 113, 128), (119, 120, 128), (126, 127, 128), (118, 119, 128), (125, 126, 128), (117, 118, 128), (124, 125, 128), (116, 117, 128), (123, 124, 128), (115, 116, 128), (122, 123, 128), (114, 115, 128), (120, 121, 128), (113, 114, 128), (53, 52, 129), (61, 60, 129), (54, 53, 129), (62, 61, 129), (55, 54, 129), (63, 62, 129), (56, 55, 129), (49, 48, 129), (48, 63, 129), (57, 56, 129), (50, 49, 129), (58, 57, 129), (51, 50, 129), (59, 58, 129), (52, 51, 129), (60, 59, 129), (65, 81, 80, 64), (138, 133, 132, 139), (133, 137, 136, 132), (143, 135, 134, 145), (135, 131, 130, 134), (139, 132, 136, 141), (140, 137, 133, 138), (143, 140, 138, 144), (142, 139, 141, 145), (137, 140, 141, 136), (144, 138, 139, 142), (131, 144, 142, 130), (130, 142, 145, 134), (135, 143, 144, 131), (140, 143, 145, 141), (154, 149, 148, 155), (149, 153, 152, 148), (159, 151, 150, 161), (151, 147, 146, 150), (155, 148, 152, 157), (156, 153, 149, 154), (159, 156, 154, 160), (158, 155, 157, 161), (153, 156, 157, 152), (160, 154, 155, 158), (147, 160, 158, 146), (146, 158, 161, 150), (151, 159, 160, 147), (156, 159, 161, 157), (170, 165, 164, 171), (165, 169, 168, 164), (175, 167, 166, 177), (167, 163, 162, 166), (171, 164, 168, 173), (172, 169, 165, 170), (175, 172, 170, 176), (174, 171, 173, 177), (169, 172, 173, 168), (176, 170, 171, 174), (163, 176, 174, 162), (162, 174, 177, 166), (167, 175, 176, 163), (172, 175, 177, 173), (107, 108, 181, 193), (99, 100, 179, 192), (106, 107, 193, 191), (98, 99, 192, 190), (105, 106, 191, 189), (97, 98, 190, 187), (104, 105, 189, 186), (111, 96, 188, 185), (96, 97, 187, 188), (103, 104, 186, 184), (110, 111, 185, 183), (102, 103, 184, 182), (109, 110, 183, 180), (101, 102, 182, 178), (108, 109, 180, 181), (100, 101, 178, 179)])
me_cylinder_004.materials.append(mat_white)
me_cylinder_004.use_remesh_preserve_volume = False
me_cylinder_004.use_remesh_preserve_attributes = False
me_cylinder_004.use_mirror_vertex_groups = False
me_cylinder_004.update()
me_cylinder = bpy.data.meshes.new('Cylinder')
me_cylinder.from_pydata([(0.2169, 0.04958, -0.2159), (0.2719, 0.04958, 0.009189), (0.4306, 0.004748, -0.6279), (0.4756, 0.004748, -0.7469), (0.2169, -0.04958, -0.2159), (0.2719, -0.04958, 0.009189), (0.4306, -0.004749, -0.6279), (0.4756, -0.004749, -0.7469), (0.4946, 0.02468, -0.3237), (0.4081, 0.02468, -0.4205), (0.4946, -0.02468, -0.3237), (0.4081, -0.02468, -0.4205), (0.3252, 0.04218, -0.2416), (0.4147, -0.04218, -0.08483), (0.4147, 0.04218, -0.08483), (0.3252, -0.04218, -0.2416), (1.248e-09, -0.2119, 0.9033), (-0.08123, -0.2183, 0.8703), (-0.1149, -0.2339, 0.7906), (-0.08123, -0.2495, 0.7109), (1.129e-08, -0.256, 0.6778), (0.08123, -0.2495, 0.7109), (0.1149, -0.2339, 0.7906), (0.08123, -0.2183, 0.8703), (1.248e-09, -0.2384, 0.9085), (-0.08123, -0.2449, 0.8755), (-0.1149, -0.2605, 0.7958), (-0.08123, -0.2761, 0.716), (1.129e-08, -0.2825, 0.683), (0.08123, -0.2761, 0.716), (0.1149, -0.2605, 0.7958), (0.08123, -0.2449, 0.8755), (1.475e-09, -0.2443, 0.8786), (-0.05966, -0.249, 0.8543), (-0.08437, -0.2605, 0.7958), (-0.05966, -0.2719, 0.7372), (8.851e-09, -0.2767, 0.713), (0.05966, -0.2719, 0.7372), (0.08437, -0.2605, 0.7958), (0.05966, -0.249, 0.8543), (1.475e-09, -0.2177, 0.8734), (-0.05966, -0.2225, 0.8491), (-0.08437, -0.2339, 0.7906), (-0.05966, -0.2454, 0.732), (8.851e-09, -0.2501, 0.7078), (0.05966, -0.2454, 0.732), (0.08437, -0.2339, 0.7906), (0.05966, -0.2225, 0.8491), (1.339e-09, -0.2173, 0.8753), (-0.06107, -0.2222, 0.8505), (-0.08637, -0.2339, 0.7906), (-0.06107, -0.2457, 0.7306), (8.889e-09, -0.2505, 0.7058), (0.06107, -0.2457, 0.7306), (0.08637, -0.2339, 0.7906), (0.06107, -0.2222, 0.8505), (8.258e-08, 0.2054, -0.3063), (8.035e-08, 0.2738, 0.5837), (0.0786, 0.1898, -0.3063), (0.1048, 0.253, 0.5837), (0.1452, 0.1452, -0.3063), (0.1936, 0.1936, 0.5837), (0.1898, 0.0786, -0.3063), (0.253, 0.1048, 0.5837), (0.2054, -1.717e-08, -0.3063), (0.2738, -2.255e-08, 0.5837), (0.1898, -0.0786, -0.3063), (0.253, -0.1048, 0.5837), (0.1452, -0.1452, -0.3063), (0.1936, -0.1936, 0.5837), (0.0786, -0.1898, -0.3063), (0.1048, -0.253, 0.5837), (1.136e-07, -0.2054, -0.3063), (1.217e-07, -0.2738, 0.5837), (-0.0786, -0.1898, -0.3063), (-0.1048, -0.253, 0.5837), (-0.1452, -0.1452, -0.3063), (-0.1936, -0.1936, 0.5837), (-0.1898, -0.0786, -0.3063), (-0.253, -0.1048, 0.5837), (-0.2054, -5.74e-09, -0.3063), (-0.2738, -7.316e-09, 0.5837), (-0.1898, 0.0786, -0.3063), (-0.253, 0.1048, 0.5837), (-0.1452, 0.1452, -0.3063), (-0.1936, 0.1936, 0.5837), (-0.0786, 0.1898, -0.3063), (-0.1048, 0.253, 0.5837), (8.069e-08, 0.1925, 0.9813), (0.07367, 0.1779, 0.9813), (0.1361, 0.1361, 0.9813), (0.1779, 0.07367, 0.9813), (0.1925, -1.828e-08, 0.9813), (0.1779, -0.07367, 0.9813), (0.1361, -0.1361, 0.9813), (0.07367, -0.1779, 0.9813), (1.098e-07, -0.1925, 0.9813), (-0.07367, -0.1779, 0.9813), (-0.1361, -0.1361, 0.9813), (-0.1779, -0.07367, 0.9813), (-0.1925, -7.574e-09, 0.9813), (-0.1779, 0.07367, 0.9813), (-0.1361, 0.1361, 0.9813), (-0.07367, 0.1779, 0.9813), (8.714e-08, 0.07969, 1.219), (0.0305, 0.07363, 1.219), (0.05635, 0.05635, 1.219), (0.07363, 0.0305, 1.219), (0.07969, -1.482e-08, 1.219), (0.07363, -0.0305, 1.219), (0.05635, -0.05635, 1.219), (0.0305, -0.07363, 1.219), (9.918e-08, -0.07969, 1.219), (-0.0305, -0.07363, 1.219), (-0.05635, -0.05635, 1.219), (-0.07363, -0.0305, 1.219), (-0.07969, -1.039e-08, 1.219), (-0.07363, 0.0305, 1.219), (-0.05635, 0.05635, 1.219), (-0.0305, 0.07363, 1.219), (8.088e-08, 0.2872, 0.01687), (0.1099, 0.2654, 0.01687), (0.2031, 0.2031, 0.01687), (0.2654, 0.1099, 0.01687), (0.2872, -2.382e-08, 0.01687), (0.2654, -0.1099, 0.01687), (0.2031, -0.2031, 0.01687), (0.1099, -0.2654, 0.01687), (1.242e-07, -0.2872, 0.01687), (-0.1099, -0.2654, 0.01687), (-0.2031, -0.2031, 0.01687), (-0.2654, -0.1099, 0.01687), (-0.2872, -7.843e-09, 0.01687), (-0.2654, 0.1099, 0.01687), (-0.2031, 0.2031, 0.01687), (-0.1099, 0.2654, 0.01687), (8.9e-08, 0.1252, -0.3342), (0.04793, 0.1157, -0.3342), (0.08856, 0.08856, -0.3342), (0.1157, 0.04793, -0.3342), (0.1252, -1.265e-08, -0.3342), (0.1157, -0.04793, -0.3342), (0.08856, -0.08856, -0.3342), (0.04793, -0.1157, -0.3342), (1.079e-07, -0.1252, -0.3342), (-0.04793, -0.1157, -0.3342), (-0.08856, -0.08856, -0.3342), (-0.1157, -0.04793, -0.3342), (-0.1252, -5.681e-09, -0.3342), (-0.1157, 0.04793, -0.3342), (-0.08856, 0.08856, -0.3342), (-0.04793, 0.1157, -0.3342), (9.807e-08, 0.1709, -0.5878), (0.06542, 0.1579, -0.5878), (0.1209, 0.1209, -0.5878), (0.1579, 0.06542, -0.5878), (0.1709, -1.502e-08, -0.5878), (0.1579, -0.06542, -0.5878), (0.1209, -0.1209, -0.5878), (0.06542, -0.1579, -0.5878), (1.239e-07, -0.1709, -0.5878), (-0.06542, -0.1579, -0.5878), (-0.1209, -0.1209, -0.5878), (-0.1579, -0.06542, -0.5878), (-0.1709, -5.512e-09, -0.5878), (-0.1579, 0.06542, -0.5878), (-0.1209, 0.1209, -0.5878), (-0.06542, 0.1579, -0.5878), (-0.1522, -0.06303, -0.4705), (-0.1165, -0.1165, -0.4705), (0.1647, -1.454e-08, -0.4705), (0.1522, 0.06303, -0.4705), (-0.1647, -5.381e-09, -0.4705), (0.1522, -0.06303, -0.4705), (-0.1522, 0.06303, -0.4705), (0.1165, -0.1165, -0.4705), (-0.1165, 0.1165, -0.4705), (0.06303, -0.1522, -0.4705), (-0.06303, 0.1522, -0.4705), (1.195e-07, -0.1647, -0.4705), (0.06303, 0.1522, -0.4705), (9.462e-08, 0.1647, -0.4705), (-0.06303, -0.1522, -0.4705), (0.1165, 0.1165, -0.4705), (1.094e-07, -5.588e-09, -0.566), (9.383e-08, -1.094e-08, 1.303), (-0.04958, 0.2169, -0.2159), (-0.04958, 0.2719, 0.009189), (-0.004748, 0.4306, -0.6279), (-0.004748, 0.4756, -0.7469), (0.04958, 0.2169, -0.2159), (0.04958, 0.2719, 0.009189), (0.004749, 0.4306, -0.6279), (0.004749, 0.4756, -0.7469), (-0.02468, 0.4946, -0.3237), (-0.02468, 0.4081, -0.4205), (0.02468, 0.4946, -0.3237), (0.02468, 0.4081, -0.4205), (-0.04218, 0.3252, -0.2416), (0.04218, 0.4147, -0.08483), (-0.04218, 0.4147, -0.08483), (0.04218, 0.3252, -0.2416), (-0.2169, -0.04958, -0.2159), (-0.2719, -0.04958, 0.009189), (-0.4306, -0.004748, -0.6279), (-0.4756, -0.004748, -0.7469), (-0.2169, 0.04958, -0.2159), (-0.2719, 0.04958, 0.009189), (-0.4306, 0.004749, -0.6279), (-0.4756, 0.004749, -0.7469), (-0.4946, -0.02468, -0.3237), (-0.4081, -0.02468, -0.4205), (-0.4946, 0.02468, -0.3237), (-0.4081, 0.02468, -0.4205), (-0.3252, -0.04218, -0.2416), (-0.4147, 0.04218, -0.08483), (-0.4147, -0.04218, -0.08483), (-0.3252, 0.04218, -0.2416), (0.04958, -0.2169, -0.2159), (0.04958, -0.2719, 0.009189), (0.004748, -0.4306, -0.6279), (0.004748, -0.4756, -0.7469), (-0.04958, -0.2169, -0.2159), (-0.04958, -0.2719, 0.009189), (-0.004749, -0.4306, -0.6279), (-0.004749, -0.4756, -0.7469), (0.02468, -0.4946, -0.3237), (0.02468, -0.4081, -0.4205), (-0.02468, -0.4946, -0.3237), (-0.02468, -0.4081, -0.4205), (0.04218, -0.3252, -0.2416), (-0.04218, -0.4147, -0.08483), (0.04218, -0.4147, -0.08483), (-0.04218, -0.3252, -0.2416)], [], [(8, 3, 2, 9), (3, 7, 6, 2), (13, 5, 4, 15), (5, 1, 0, 4), (9, 2, 6, 11), (10, 7, 3, 8), (13, 10, 8, 14), (12, 9, 11, 15), (7, 10, 11, 6), (14, 8, 9, 12), (1, 14, 12, 0), (0, 12, 15, 4), (5, 13, 14, 1), (10, 13, 15, 11), (23, 31, 30, 22), (21, 29, 28, 20), (19, 27, 26, 18), (17, 25, 24, 16), (16, 24, 31, 23), (22, 30, 29, 21), (20, 28, 27, 19), (18, 26, 25, 17), (24, 32, 39, 31), (30, 38, 37, 29), (28, 36, 35, 27), (26, 34, 33, 25), (31, 39, 38, 30), (29, 37, 36, 28), (27, 35, 34, 26), (25, 33, 32, 24), (37, 45, 44, 36), (35, 43, 42, 34), (33, 41, 40, 32), (32, 40, 47, 39), (38, 46, 45, 37), (36, 44, 43, 35), (34, 42, 41, 33), (39, 47, 46, 38), (54, 55, 53), (53, 55, 48, 52), (49, 51, 52, 48), (50, 51, 49), (120, 57, 59, 121), (121, 59, 61, 122), (122, 61, 63, 123), (123, 63, 65, 124), (124, 65, 67, 125), (125, 67, 69, 126), (126, 69, 71, 127), (127, 71, 73, 128), (128, 73, 75, 129), (129, 75, 77, 130), (130, 77, 79, 131), (131, 79, 81, 132), (132, 81, 83, 133), (133, 83, 85, 134), (67, 65, 92, 93), (135, 87, 57, 120), (134, 85, 87, 135), (64, 66, 141, 140), (91, 90, 106, 107), (77, 75, 97, 98), (87, 85, 102, 103), (63, 61, 90, 91), (73, 71, 95, 96), (59, 57, 88, 89), (83, 81, 100, 101), (69, 67, 93, 94), (79, 77, 98, 99), (57, 87, 103, 88), (65, 63, 91, 92), (75, 73, 96, 97), (85, 83, 101, 102), (61, 59, 89, 90), (71, 69, 94, 95), (81, 79, 99, 100), (99, 98, 114, 115), (92, 91, 107, 108), (100, 99, 115, 116), (93, 92, 108, 109), (101, 100, 116, 117), (94, 93, 109, 110), (102, 101, 117, 118), (95, 94, 110, 111), (103, 102, 118, 119), (96, 95, 111, 112), (89, 88, 104, 105), (88, 103, 119, 104), (97, 96, 112, 113), (90, 89, 105, 106), (98, 97, 113, 114), (84, 134, 135, 86), (86, 135, 120, 56), (82, 133, 134, 84), (80, 132, 133, 82), (78, 131, 132, 80), (76, 130, 131, 78), (74, 129, 130, 76), (72, 128, 129, 74), (70, 127, 128, 72), (68, 126, 127, 70), (66, 125, 126, 68), (64, 124, 125, 66), (62, 123, 124, 64), (60, 122, 123, 62), (58, 121, 122, 60), (56, 120, 121, 58), (169, 168, 163, 162), (74, 76, 146, 145), (84, 86, 151, 150), (60, 62, 139, 138), (70, 72, 144, 143), (56, 58, 137, 136), (80, 82, 149, 148), (66, 68, 142, 141), (76, 78, 147, 146), (86, 56, 136, 151), (62, 64, 140, 139), (72, 74, 145, 144), (82, 84, 150, 149), (58, 60, 138, 137), (68, 70, 143, 142), (78, 80, 148, 147), (171, 170, 156, 155), (168, 172, 164, 163), (170, 173, 157, 156), (172, 174, 165, 164), (173, 175, 158, 157), (174, 176, 166, 165), (175, 177, 159, 158), (176, 178, 167, 166), (177, 179, 160, 159), (181, 180, 153, 152), (178, 181, 152, 167), (179, 182, 161, 160), (180, 183, 154, 153), (182, 169, 162, 161), (183, 171, 155, 154), (138, 139, 171, 183), (145, 146, 169, 182), (137, 138, 183, 180), (144, 145, 182, 179), (151, 136, 181, 178), (136, 137, 180, 181), (143, 144, 179, 177), (150, 151, 178, 176), (142, 143, 177, 175), (149, 150, 176, 174), (141, 142, 175, 173), (148, 149, 174, 172), (140, 141, 173, 170), (147, 148, 172, 168), (139, 140, 170, 171), (146, 147, 168, 169), (159, 160, 184), (166, 167, 184), (158, 159, 184), (165, 166, 184), (157, 158, 184), (164, 165, 184), (156, 157, 184), (163, 164, 184), (155, 156, 184), (162, 163, 184), (154, 155, 184), (161, 162, 184), (153, 154, 184), (160, 161, 184), (167, 152, 184), (152, 153, 184), (119, 118, 185), (112, 111, 185), (105, 104, 185), (104, 119, 185), (113, 112, 185), (106, 105, 185), (114, 113, 185), (107, 106, 185), (115, 114, 185), (108, 107, 185), (116, 115, 185), (109, 108, 185), (117, 116, 185), (110, 109, 185), (118, 117, 185), (111, 110, 185), (194, 189, 188, 195), (189, 193, 192, 188), (199, 191, 190, 201), (191, 187, 186, 190), (195, 188, 192, 197), (196, 193, 189, 194), (199, 196, 194, 200), (198, 195, 197, 201), (193, 196, 197, 192), (200, 194, 195, 198), (187, 200, 198, 186), (186, 198, 201, 190), (191, 199, 200, 187), (196, 199, 201, 197), (210, 205, 204, 211), (205, 209, 208, 204), (215, 207, 206, 217), (207, 203, 202, 206), (211, 204, 208, 213), (212, 209, 205, 210), (215, 212, 210, 216), (214, 211, 213, 217), (209, 212, 213, 208), (216, 210, 211, 214), (203, 216, 214, 202), (202, 214, 217, 206), (207, 215, 216, 203), (212, 215, 217, 213), (226, 221, 220, 227), (221, 225, 224, 220), (231, 223, 222, 233), (223, 219, 218, 222), (227, 220, 224, 229), (228, 225, 221, 226), (231, 228, 226, 232), (230, 227, 229, 233), (225, 228, 229, 224), (232, 226, 227, 230), (219, 232, 230, 218), (218, 230, 233, 222), (223, 231, 232, 219), (228, 231, 233, 229)])
me_cylinder.polygons.foreach_set('material_index', [1, 1, 1, 1, 1, 1, 1, 1, 1, 1, 1, 1, 1, 1, 3, 3, 3, 3, 3, 3, 3, 3, 3, 3, 3, 3, 3, 3, 3, 3, 3, 3, 3, 3, 3, 3, 3, 3, 2, 2, 2, 2, 0, 0, 0, 0, 0, 0, 0, 0, 0, 0, 0, 0, 0, 0, 0, 0, 0, 0, 0, 0, 0, 0, 0, 0, 0, 0, 0, 0, 0, 0, 0, 0, 0, 0, 0, 0, 0, 0, 0, 0, 0, 0, 0, 0, 0, 0, 0, 0, 0, 0, 0, 0, 0, 0, 0, 0, 0, 0, 0, 0, 0, 0, 0, 0, 0, 3, 0, 0, 0, 0, 0, 0, 0, 0, 0, 0, 0, 0, 0, 0, 0, 3, 3, 3, 3, 3, 3, 3, 3, 3, 3, 3, 3, 3, 3, 3, 3, 3, 3, 3, 3, 3, 3, 3, 3, 3, 3, 3, 3, 3, 3, 3, 3, 3, 3, 3, 3, 3, 3, 3, 3, 3, 3, 3, 3, 3, 3, 3, 0, 0, 0, 0, 0, 0, 0, 0, 0, 0, 0, 0, 0, 0, 0, 0, 1, 1, 1, 1, 1, 1, 1, 1, 1, 1, 1, 1, 1, 1, 1, 1, 1, 1, 1, 1, 1, 1, 1, 1, 1, 1, 1, 1, 1, 1, 1, 1, 1, 1, 1, 1, 1, 1, 1, 1, 1, 1])
me_cylinder.materials.append(mat_white)
me_cylinder.materials.append(mat_red)
me_cylinder.materials.append(mat_blue)
me_cylinder.materials.append(mat_grey)
me_cylinder.use_remesh_preserve_volume = False
me_cylinder.use_remesh_preserve_attributes = False
me_cylinder.use_mirror_vertex_groups = False
me_cylinder.update()
me_circle_002 = bpy.data.meshes.new('Circle.002')
me_circle_002.from_pydata([(-4.695e-09, 0.8531, 0.0), (-0.6032, 0.6032, 0.0), (-0.8531, -3.504e-08, 0.0), (-0.6032, -0.6032, 0.0), (6.988e-08, -0.8531, 0.0), (0.6032, -0.6032, 0.0), (0.8531, 1.243e-08, 0.0), (0.6032, 0.6032, 0.0), (-2.127e-09, 1.344, -0.7721), (-0.9501, 0.9501, -0.7721), (-1.344, -5.973e-08, -0.7721), (-0.9501, -0.9501, -0.7721), (1.153e-07, -1.344, -0.7721), (0.9501, -0.9501, -0.7721), (1.344, 1.502e-08, -0.7721), (0.9501, 0.9501, -0.7721), (-5.363e-09, 0.9986, -1.896), (-0.7061, 0.7061, -1.896), (-0.9986, -4.63e-08, -1.896), (-0.7061, -0.7061, -1.896), (8.194e-08, -0.9986, -1.896), (0.7061, -0.7061, -1.896), (0.9986, 9.262e-09, -1.896), (0.7061, 0.7061, -1.896), (5.122e-08, 9.313e-10, -2.811)], [], [(0, 7, 15, 8), (6, 5, 13, 14), (4, 3, 11, 12), (2, 1, 9, 10), (7, 6, 14, 15), (5, 4, 12, 13), (3, 2, 10, 11), (15, 14, 22, 23), (13, 12, 20, 21), (11, 10, 18, 19), (9, 8, 16, 17), (8, 15, 23, 16), (14, 13, 21, 22), (12, 11, 19, 20), (10, 9, 17, 18), (22, 21, 24), (20, 19, 24), (18, 17, 24), (23, 22, 24), (21, 20, 24), (19, 18, 24), (17, 16, 24), (16, 23, 24), (1, 0, 8, 9)])
me_circle_002.materials.append(mat_flame)
me_circle_002.use_remesh_preserve_volume = False
me_circle_002.use_remesh_preserve_attributes = False
me_circle_002.use_mirror_vertex_groups = False
me_circle_002.update()
me_circle = bpy.data.meshes.new('Circle')
me_circle.from_pydata([(-4.695e-09, 0.8531, 0.0), (-0.6032, 0.6032, 0.0), (-0.8531, -3.504e-08, 0.0), (-0.6032, -0.6032, 0.0), (6.988e-08, -0.8531, 0.0), (0.6032, -0.6032, 0.0), (0.8531, 1.243e-08, 0.0), (0.6032, 0.6032, 0.0), (-2.127e-09, 1.344, -0.7721), (-0.9501, 0.9501, -0.7721), (-1.344, -5.973e-08, -0.7721), (-0.9501, -0.9501, -0.7721), (1.153e-07, -1.344, -0.7721), (0.9501, -0.9501, -0.7721), (1.344, 1.502e-08, -0.7721), (0.9501, 0.9501, -0.7721), (-5.363e-09, 0.9986, -1.896), (-0.7061, 0.7061, -1.896), (-0.9986, -4.63e-08, -1.896), (-0.7061, -0.7061, -1.896), (8.194e-08, -0.9986, -1.896), (0.7061, -0.7061, -1.896), (0.9986, 9.262e-09, -1.896), (0.7061, 0.7061, -1.896), (5.122e-08, 9.313e-10, -2.811)], [], [(0, 7, 15, 8), (6, 5, 13, 14), (4, 3, 11, 12), (2, 1, 9, 10), (7, 6, 14, 15), (5, 4, 12, 13), (3, 2, 10, 11), (15, 14, 22, 23), (13, 12, 20, 21), (11, 10, 18, 19), (9, 8, 16, 17), (8, 15, 23, 16), (14, 13, 21, 22), (12, 11, 19, 20), (10, 9, 17, 18), (22, 21, 24), (20, 19, 24), (18, 17, 24), (23, 22, 24), (21, 20, 24), (19, 18, 24), (17, 16, 24), (16, 23, 24), (1, 0, 8, 9)])
me_circle.materials.append(mat_flame)
me_circle.use_remesh_preserve_volume = False
me_circle.use_remesh_preserve_attributes = False
me_circle.use_mirror_vertex_groups = False
me_circle.update()
me_cylinder_006 = bpy.data.meshes.new('Cylinder.006')
me_cylinder_006.from_pydata([(2.168e-16, -0.2929, 1.012), (-0.1056, -0.3051, 0.97), (-0.1494, -0.3347, 0.8686), (-0.1056, -0.3642, 0.7672), (1.306e-08, -0.3765, 0.7252), (0.1056, -0.3642, 0.7672), (0.1494, -0.3347, 0.8686), (0.1056, -0.3051, 0.97), (2.168e-16, -0.3266, 1.022), (-0.1056, -0.3389, 0.9799), (-0.1494, -0.3685, 0.8785), (-0.1056, -0.398, 0.777), (1.306e-08, -0.4103, 0.735), (0.1056, -0.398, 0.777), (0.1494, -0.3685, 0.8785), (0.1056, -0.3389, 0.9799), (2.956e-10, -0.3377, 0.9838), (-0.07758, -0.3467, 0.9529), (-0.1097, -0.3685, 0.8785), (-0.07758, -0.3902, 0.804), (9.887e-09, -0.3992, 0.7731), (0.07758, -0.3902, 0.804), (0.1097, -0.3685, 0.8785), (0.07758, -0.3467, 0.9529), (2.956e-10, -0.304, 0.9739), (-0.07758, -0.313, 0.9431), (-0.1097, -0.3347, 0.8686), (-0.07758, -0.3564, 0.7941), (9.887e-09, -0.3654, 0.7633), (0.07758, -0.3564, 0.7941), (0.1097, -0.3347, 0.8686), (0.07758, -0.313, 0.9431), (1.181e-10, -0.3032, 0.9764), (-0.07942, -0.3124, 0.9448), (-0.1123, -0.3347, 0.8686), (-0.07942, -0.3569, 0.7924), (9.937e-09, -0.3661, 0.7608), (0.07942, -0.3569, 0.7924), (0.1123, -0.3347, 0.8686), (0.07942, -0.3124, 0.9448), (8.258e-08, 0.2054, -0.3063), (7.42e-08, 0.3927, 0.6636), (0.0786, 0.1898, -0.3063), (0.1503, 0.3628, 0.6636), (0.1452, 0.1452, -0.3063), (0.2777, 0.2777, 0.6636), (0.1898, 0.0786, -0.3063), (0.3628, 0.1503, 0.6636), (0.2054, -1.717e-08, -0.3063), (0.3927, -2.991e-08, 0.6636), (0.1898, -0.0786, -0.3063), (0.3628, -0.1503, 0.6636), (0.1452, -0.1452, -0.3063), (0.2777, -0.2777, 0.6636), (0.0786, -0.1898, -0.3063), (0.1503, -0.3628, 0.6636), (1.136e-07, -0.2054, -0.3063), (1.335e-07, -0.3927, 0.6636), (-0.0786, -0.1898, -0.3063), (-0.1503, -0.3628, 0.6636), (-0.1452, -0.1452, -0.3063), (-0.2777, -0.2777, 0.6636), (-0.1898, -0.0786, -0.3063), (-0.3628, -0.1503, 0.6636), (-0.2054, -5.74e-09, -0.3063), (-0.3927, -8.066e-09, 0.6636), (-0.1898, 0.0786, -0.3063), (-0.3628, 0.1503, 0.6636), (-0.1452, 0.1452, -0.3063), (-0.2777, 0.2777, 0.6636), (-0.0786, 0.1898, -0.3063), (-0.1503, 0.3628, 0.6636), (7.468e-08, 0.2761, 1.061), (0.1056, 0.2551, 1.061), (0.1952, 0.1952, 1.061), (0.2551, 0.1056, 1.061), (0.2761, -2.38e-08, 1.061), (0.2551, -0.1056, 1.061), (0.1952, -0.1952, 1.061), (0.1056, -0.2551, 1.061), (1.164e-07, -0.2761, 1.061), (-0.1056, -0.2551, 1.061), (-0.1952, -0.1952, 1.061), (-0.2551, -0.1056, 1.061), (-0.2761, -8.436e-09, 1.061), (-0.2551, 0.1056, 1.061), (-0.1952, 0.1952, 1.061), (-0.1056, 0.2551, 1.061), (8.714e-08, 0.07969, 1.219), (0.0305, 0.07363, 1.219), (0.05635, 0.05635, 1.219), (0.07363, 0.0305, 1.219), (0.07969, -1.482e-08, 1.219), (0.07363, -0.0305, 1.219), (0.05635, -0.05635, 1.219), (0.0305, -0.07363, 1.219), (9.918e-08, -0.07969, 1.219), (-0.0305, -0.07363, 1.219), (-0.05635, -0.05635, 1.219), (-0.07363, -0.0305, 1.219), (-0.07969, -1.039e-08, 1.219), (-0.07363, 0.0305, 1.219), (-0.05635, 0.05635, 1.219), (-0.0305, 0.07363, 1.219), (8.088e-08, 0.2872, -0.03271), (0.1099, 0.2654, -0.03271), (0.2031, 0.2031, -0.03271), (0.2654, 0.1099, -0.03271), (0.2872, -2.382e-08, -0.03271), (0.2654, -0.1099, -0.03271), (0.2031, -0.2031, -0.03271), (0.1099, -0.2654, -0.03271), (1.242e-07, -0.2872, -0.03271), (-0.1099, -0.2654, -0.03271), (-0.2031, -0.2031, -0.03271), (-0.2654, -0.1099, -0.03271), (-0.2872, -7.843e-09, -0.03271), (-0.2654, 0.1099, -0.03271), (-0.2031, 0.2031, -0.03271), (-0.1099, 0.2654, -0.03271), (8.9e-08, 0.1252, -0.3342), (0.04793, 0.1157, -0.3342), (0.08856, 0.08856, -0.3342), (0.1157, 0.04793, -0.3342), (0.1252, -1.265e-08, -0.3342), (0.1157, -0.04793, -0.3342), (0.08856, -0.08856, -0.3342), (0.04793, -0.1157, -0.3342), (1.079e-07, -0.1252, -0.3342), (-0.04793, -0.1157, -0.3342), (-0.08856, -0.08856, -0.3342), (-0.1157, -0.04793, -0.3342), (-0.1252, -5.681e-09, -0.3342), (-0.1157, 0.04793, -0.3342), (-0.08856, 0.08856, -0.3342), (-0.04793, 0.1157, -0.3342), (9.807e-08, 0.1709, -0.5878), (0.06542, 0.1579, -0.5878), (0.1209, 0.1209, -0.5878), (0.1579, 0.06542, -0.5878), (0.1709, -1.502e-08, -0.5878), (0.1579, -0.06542, -0.5878), (0.1209, -0.1209, -0.5878), (0.06542, -0.1579, -0.5878), (1.239e-07, -0.1709, -0.5878), (-0.06542, -0.1579, -0.5878), (-0.1209, -0.1209, -0.5878), (-0.1579, -0.06542, -0.5878), (-0.1709, -5.512e-09, -0.5878), (-0.1579, 0.06542, -0.5878), (-0.1209, 0.1209, -0.5878), (-0.06542, 0.1579, -0.5878), (-0.1522, -0.06303, -0.4705), (-0.1165, -0.1165, -0.4705), (0.1647, -1.454e-08, -0.4705), (0.1522, 0.06303, -0.4705), (-0.1647, -5.381e-09, -0.4705), (0.1522, -0.06303, -0.4705), (-0.1522, 0.06303, -0.4705), (0.1165, -0.1165, -0.4705), (-0.1165, 0.1165, -0.4705), (0.06303, -0.1522, -0.4705), (-0.06303, 0.1522, -0.4705), (1.195e-07, -0.1647, -0.4705), (0.06303, 0.1522, -0.4705), (9.462e-08, 0.1647, -0.4705), (-0.06303, -0.1522, -0.4705), (0.1165, 0.1165, -0.4705), (1.094e-07, -5.588e-09, -0.566), (-0.04958, 0.2901, -0.02102), (-0.04958, 0.337, 0.3735), (-0.004748, 0.491, -0.7022), (-0.004748, 0.5484, -0.6904), (0.04958, 0.2901, -0.02102), (0.04958, 0.337, 0.3735), (0.004748, 0.491, -0.7022), (0.004748, 0.5484, -0.6904), (-0.02468, 0.5721, -0.1623), (-0.02468, 0.4462, -0.221), (0.02468, 0.5721, -0.1623), (0.02468, 0.4462, -0.221), (-0.04218, 0.4001, -0.07418), (0.04218, 0.5003, 0.1941), (-0.04218, 0.5003, 0.1941), (0.04218, 0.4001, -0.07418), (-0.2901, -0.04958, -0.02102), (-0.337, -0.04958, 0.3735), (-0.491, -0.004748, -0.7022), (-0.5484, -0.004748, -0.6904), (-0.2901, 0.04958, -0.02102), (-0.337, 0.04958, 0.3735), (-0.491, 0.004748, -0.7022), (-0.5484, 0.004748, -0.6904), (-0.5721, -0.02468, -0.1623), (-0.4462, -0.02468, -0.221), (-0.5721, 0.02468, -0.1623), (-0.4462, 0.02468, -0.221), (-0.4001, -0.04218, -0.07418), (-0.5003, 0.04218, 0.1941), (-0.5003, -0.04218, 0.1941), (-0.4001, 0.04218, -0.07418), (0.04958, -0.2901, -0.02102), (0.04958, -0.337, 0.3735), (0.004748, -0.491, -0.7022), (0.004748, -0.5484, -0.6904), (-0.04958, -0.2901, -0.02102), (-0.04958, -0.337, 0.3735), (-0.004749, -0.491, -0.7022), (-0.004749, -0.5484, -0.6904), (0.02468, -0.5721, -0.1623), (0.02468, -0.4462, -0.221), (-0.02468, -0.5721, -0.1623), (-0.02468, -0.4462, -0.221), (0.04218, -0.4001, -0.07418), (-0.04218, -0.5003, 0.1941), (0.04218, -0.5003, 0.1941), (-0.04218, -0.4001, -0.07418), (0.2901, 0.04958, -0.02102), (0.337, 0.04958, 0.3735), (0.491, 0.004748, -0.7022), (0.5484, 0.004748, -0.6904), (0.2901, -0.04958, -0.02102), (0.337, -0.04958, 0.3735), (0.491, -0.004749, -0.7022), (0.5484, -0.004749, -0.6904), (0.5721, 0.02468, -0.1623), (0.4462, 0.02468, -0.221), (0.5721, -0.02468, -0.1623), (0.4462, -0.02468, -0.221), (0.4001, 0.04218, -0.07418), (0.5003, -0.04218, 0.1941), (0.5003, 0.04218, 0.1941), (0.4001, -0.04218, -0.07418), (9.383e-08, -1.094e-08, 1.249)], [], [(7, 15, 14, 6), (5, 13, 12, 4), (3, 11, 10, 2), (1, 9, 8, 0), (0, 8, 15, 7), (6, 14, 13, 5), (4, 12, 11, 3), (2, 10, 9, 1), (8, 16, 23, 15), (14, 22, 21, 13), (12, 20, 19, 11), (10, 18, 17, 9), (15, 23, 22, 14), (13, 21, 20, 12), (11, 19, 18, 10), (9, 17, 16, 8), (21, 29, 28, 20), (19, 27, 26, 18), (17, 25, 24, 16), (16, 24, 31, 23), (22, 30, 29, 21), (20, 28, 27, 19), (18, 26, 25, 17), (23, 31, 30, 22), (38, 39, 37), (37, 39, 32, 36), (33, 35, 36, 32), (34, 35, 33), (104, 41, 43, 105), (105, 43, 45, 106), (106, 45, 47, 107), (107, 47, 49, 108), (108, 49, 51, 109), (109, 51, 53, 110), (110, 53, 55, 111), (111, 55, 57, 112), (112, 57, 59, 113), (113, 59, 61, 114), (114, 61, 63, 115), (115, 63, 65, 116), (116, 65, 67, 117), (117, 67, 69, 118), (51, 49, 76, 77), (119, 71, 41, 104), (118, 69, 71, 119), (48, 50, 125, 124), (75, 74, 90, 91), (61, 59, 81, 82), (71, 69, 86, 87), (47, 45, 74, 75), (57, 55, 79, 80), (43, 41, 72, 73), (67, 65, 84, 85), (53, 51, 77, 78), (63, 61, 82, 83), (41, 71, 87, 72), (49, 47, 75, 76), (59, 57, 80, 81), (69, 67, 85, 86), (45, 43, 73, 74), (55, 53, 78, 79), (65, 63, 83, 84), (83, 82, 98, 99), (76, 75, 91, 92), (84, 83, 99, 100), (77, 76, 92, 93), (85, 84, 100, 101), (78, 77, 93, 94), (86, 85, 101, 102), (79, 78, 94, 95), (87, 86, 102, 103), (80, 79, 95, 96), (73, 72, 88, 89), (72, 87, 103, 88), (81, 80, 96, 97), (74, 73, 89, 90), (82, 81, 97, 98), (68, 118, 119, 70), (70, 119, 104, 40), (66, 117, 118, 68), (64, 116, 117, 66), (62, 115, 116, 64), (60, 114, 115, 62), (58, 113, 114, 60), (56, 112, 113, 58), (54, 111, 112, 56), (52, 110, 111, 54), (50, 109, 110, 52), (48, 108, 109, 50), (46, 107, 108, 48), (44, 106, 107, 46), (42, 105, 106, 44), (40, 104, 105, 42), (153, 152, 147, 146), (58, 60, 130, 129), (68, 70, 135, 134), (44, 46, 123, 122), (54, 56, 128, 127), (40, 42, 121, 120), (64, 66, 133, 132), (50, 52, 126, 125), (60, 62, 131, 130), (70, 40, 120, 135), (46, 48, 124, 123), (56, 58, 129, 128), (66, 68, 134, 133), (42, 44, 122, 121), (52, 54, 127, 126), (62, 64, 132, 131), (155, 154, 140, 139), (152, 156, 148, 147), (154, 157, 141, 140), (156, 158, 149, 148), (157, 159, 142, 141), (158, 160, 150, 149), (159, 161, 143, 142), (160, 162, 151, 150), (161, 163, 144, 143), (165, 164, 137, 136), (162, 165, 136, 151), (163, 166, 145, 144), (164, 167, 138, 137), (166, 153, 146, 145), (167, 155, 139, 138), (122, 123, 155, 167), (129, 130, 153, 166), (121, 122, 167, 164), (128, 129, 166, 163), (135, 120, 165, 162), (120, 121, 164, 165), (127, 128, 163, 161), (134, 135, 162, 160), (126, 127, 161, 159), (133, 134, 160, 158), (125, 126, 159, 157), (132, 133, 158, 156), (124, 125, 157, 154), (131, 132, 156, 152), (123, 124, 154, 155), (130, 131, 152, 153), (177, 172, 171, 178), (172, 176, 175, 171), (182, 174, 173, 184), (174, 170, 169, 173), (178, 171, 175, 180), (179, 176, 172, 177), (182, 179, 177, 183), (181, 178, 180, 184), (176, 179, 180, 175), (183, 177, 178, 181), (170, 183, 181, 169), (169, 181, 184, 173), (174, 182, 183, 170), (179, 182, 184, 180), (193, 188, 187, 194), (188, 192, 191, 187), (198, 190, 189, 200), (190, 186, 185, 189), (194, 187, 191, 196), (195, 192, 188, 193), (198, 195, 193, 199), (197, 194, 196, 200), (192, 195, 196, 191), (199, 193, 194, 197), (186, 199, 197, 185), (185, 197, 200, 189), (190, 198, 199, 186), (195, 198, 200, 196), (209, 204, 203, 210), (204, 208, 207, 203), (214, 206, 205, 216), (206, 202, 201, 205), (210, 203, 207, 212), (211, 208, 204, 209), (214, 211, 209, 215), (213, 210, 212, 216), (208, 211, 212, 207), (215, 209, 210, 213), (202, 215, 213, 201), (201, 213, 216, 205), (206, 214, 215, 202), (211, 214, 216, 212), (225, 220, 219, 226), (220, 224, 223, 219), (230, 222, 221, 232), (222, 218, 217, 221), (226, 219, 223, 228), (227, 224, 220, 225), (230, 227, 225, 231), (229, 226, 228, 232), (224, 227, 228, 223), (231, 225, 226, 229), (218, 231, 229, 217), (217, 229, 232, 221), (222, 230, 231, 218), (227, 230, 232, 228), (143, 144, 168), (150, 151, 168), (142, 143, 168), (149, 150, 168), (141, 142, 168), (148, 149, 168), (140, 141, 168), (147, 148, 168), (139, 140, 168), (146, 147, 168), (138, 139, 168), (145, 146, 168), (137, 138, 168), (144, 145, 168), (151, 136, 168), (136, 137, 168), (103, 102, 233), (96, 95, 233), (89, 88, 233), (88, 103, 233), (97, 96, 233), (90, 89, 233), (98, 97, 233), (91, 90, 233), (99, 98, 233), (92, 91, 233), (100, 99, 233), (93, 92, 233), (101, 100, 233), (94, 93, 233), (102, 101, 233), (95, 94, 233)])
me_cylinder_006.materials.append(mat_white)
me_cylinder_006.use_remesh_preserve_volume = False
me_cylinder_006.use_remesh_preserve_attributes = False
me_cylinder_006.use_mirror_vertex_groups = False
me_cylinder_006.update()
me_cylinder_002 = bpy.data.meshes.new('Cylinder.002')
me_cylinder_002.from_pydata([(0.1923, 0.04958, -0.2197), (0.1841, 0.04958, 0.0838), (0.3908, 0.004748, -0.5657), (0.4243, 0.004748, -0.664), (0.1923, -0.04958, -0.2197), (0.1841, -0.04958, 0.0838), (0.3908, -0.004749, -0.5657), (0.4243, -0.004749, -0.664), (0.4264, 0.02468, -0.2796), (0.3628, 0.02468, -0.3718), (0.4264, -0.02468, -0.2796), (0.3628, -0.02468, -0.3718), (0.2616, 0.04218, -0.237), (0.3474, -0.04218, -0.03577), (0.3474, 0.04218, -0.03577), (0.2616, -0.04218, -0.237), (1.042e-07, 0.1964, -0.2464), (1.071e-07, 0.1561, 0.6835), (0.07517, 0.1815, -0.2464), (0.05974, 0.1442, 0.6835), (0.1389, 0.1389, -0.2464), (0.1104, 0.1104, 0.6835), (0.1815, 0.07517, -0.2464), (0.1442, 0.05974, 0.6835), (0.1964, -2.542e-08, -0.2464), (0.1561, -2.425e-08, 0.6835), (0.1815, -0.07517, -0.2464), (0.1442, -0.05974, 0.6835), (0.1389, -0.1389, -0.2464), (0.1104, -0.1104, 0.6835), (0.07517, -0.1815, -0.2464), (0.05974, -0.1442, 0.6835), (1.339e-07, -0.1964, -0.2464), (1.307e-07, -0.1561, 0.6835), (-0.07517, -0.1815, -0.2464), (-0.05974, -0.1442, 0.6835), (-0.1389, -0.1389, -0.2464), (-0.1104, -0.1104, 0.6835), (-0.1815, -0.07517, -0.2464), (-0.1442, -0.05974, 0.6835), (-0.1964, -1.449e-08, -0.2464), (-0.1561, -1.557e-08, 0.6835), (-0.1815, 0.07517, -0.2464), (-0.1442, 0.05974, 0.6835), (-0.1389, 0.1389, -0.2464), (-0.1104, 0.1104, 0.6835), (-0.07517, 0.1815, -0.2464), (-0.05974, 0.1442, 0.6835), (1.107e-07, 0.1022, 1.055), (0.0391, 0.0944, 1.055), (0.07225, 0.07225, 1.055), (0.0944, 0.0391, 1.055), (0.1022, -2.441e-08, 1.055), (0.0944, -0.0391, 1.055), (0.07225, -0.07225, 1.055), (0.0391, -0.0944, 1.055), (1.262e-07, -0.1022, 1.055), (-0.0391, -0.0944, 1.055), (-0.07225, -0.07225, 1.055), (-0.0944, -0.0391, 1.055), (-0.1022, -1.872e-08, 1.055), (-0.0944, 0.0391, 1.055), (-0.07225, 0.07225, 1.055), (-0.0391, 0.0944, 1.055), (1.168e-07, 0.03784, 1.325), (0.01448, 0.03496, 1.325), (0.02676, 0.02676, 1.325), (0.03496, 0.01448, 1.325), (0.03784, -2.032e-08, 1.325), (0.03496, -0.01448, 1.325), (0.02676, -0.02676, 1.325), (0.01448, -0.03496, 1.325), (1.225e-07, -0.03784, 1.325), (-0.01448, -0.03496, 1.325), (-0.02676, -0.02676, 1.325), (-0.03496, -0.01448, 1.325), (-0.03784, -1.821e-08, 1.325), (-0.03496, 0.01448, 1.325), (-0.02676, 0.02676, 1.325), (-0.01448, 0.03496, 1.325), (-0.04958, 0.1923, -0.2197), (-0.04958, 0.1841, 0.0838), (-0.004748, 0.3908, -0.5657), (-0.004748, 0.4243, -0.664), (0.04958, 0.1923, -0.2197), (0.04958, 0.1841, 0.0838), (0.004749, 0.3908, -0.5657), (0.004749, 0.4243, -0.664), (-0.02468, 0.4264, -0.2796), (-0.02468, 0.3628, -0.3718), (0.02468, 0.4264, -0.2796), (0.02468, 0.3628, -0.3718), (-0.04218, 0.2616, -0.237), (0.04218, 0.3474, -0.03577), (-0.04218, 0.3474, -0.03577), (0.04218, 0.2616, -0.237), (-0.1923, -0.04958, -0.2197), (-0.1841, -0.04958, 0.0838), (-0.3908, -0.004748, -0.5657), (-0.4243, -0.004748, -0.664), (-0.1923, 0.04958, -0.2197), (-0.1841, 0.04958, 0.0838), (-0.3908, 0.004749, -0.5657), (-0.4243, 0.004749, -0.664), (-0.4264, -0.02468, -0.2796), (-0.3628, -0.02468, -0.3718), (-0.4264, 0.02468, -0.2796), (-0.3628, 0.02468, -0.3718), (-0.2616, -0.04218, -0.237), (-0.3474, 0.04218, -0.03577), (-0.3474, -0.04218, -0.03577), (-0.2616, 0.04218, -0.237), (0.04958, -0.1923, -0.2197), (0.04958, -0.1841, 0.0838), (0.004748, -0.3908, -0.5657), (0.004748, -0.4243, -0.664), (-0.04958, -0.1923, -0.2197), (-0.04958, -0.1841, 0.0838), (-0.004748, -0.3908, -0.5657), (-0.004748, -0.4243, -0.664), (0.02468, -0.4264, -0.2796), (0.02468, -0.3628, -0.3718), (-0.02468, -0.4264, -0.2796), (-0.02468, -0.3628, -0.3718), (0.04218, -0.2616, -0.237), (-0.04218, -0.3474, -0.03577), (0.04218, -0.3474, -0.03577), (-0.04218, -0.2616, -0.237), (1.042e-07, 0.1964, 0.1396), (0.07517, 0.1815, 0.1396), (0.1389, 0.1389, 0.1396), (0.1815, 0.07517, 0.1396), (0.1964, -2.542e-08, 0.1396), (0.1815, -0.07517, 0.1396), (0.1389, -0.1389, 0.1396), (0.07517, -0.1815, 0.1396), (1.339e-07, -0.1964, 0.1396), (-0.07517, -0.1815, 0.1396), (-0.1389, -0.1389, 0.1396), (-0.1815, -0.07517, 0.1396), (-0.1964, -1.449e-08, 0.1396), (-0.1815, 0.07517, 0.1396), (-0.1389, 0.1389, 0.1396), (-0.07517, 0.1815, 0.1396), (1.106e-07, 0.1033, -0.2464), (0.03952, 0.0954, -0.2464), (0.07301, 0.07301, -0.2464), (0.0954, 0.03952, -0.2464), (0.1033, -2.447e-08, -0.2464), (0.0954, -0.03952, -0.2464), (0.07301, -0.07301, -0.2464), (0.03952, -0.0954, -0.2464), (1.262e-07, -0.1033, -0.2464), (-0.03951, -0.0954, -0.2464), (-0.07301, -0.07301, -0.2464), (-0.0954, -0.03952, -0.2464), (-0.1033, -1.872e-08, -0.2464), (-0.0954, 0.03952, -0.2464), (-0.07301, 0.07301, -0.2464), (-0.03951, 0.0954, -0.2464), (1.083e-07, 0.1421, -0.3795), (0.05439, 0.1313, -0.3795), (0.1005, 0.1005, -0.3795), (0.1313, 0.05439, -0.3795), (0.1421, -2.663e-08, -0.3795), (0.1313, -0.05439, -0.3795), (0.1005, -0.1005, -0.3795), (0.05439, -0.1313, -0.3795), (1.298e-07, -0.1421, -0.3795), (-0.05439, -0.1313, -0.3795), (-0.1005, -0.1005, -0.3795), (-0.1313, -0.05439, -0.3795), (-0.1421, -1.872e-08, -0.3795), (-0.1313, 0.05439, -0.3795), (-0.1005, 0.1005, -0.3795), (-0.05439, 0.1313, -0.3795), (1.08e-07, 0.1501, -0.469), (0.05745, 0.1387, -0.469), (0.1062, 0.1062, -0.469), (0.1387, 0.05745, -0.469), (0.1501, -2.722e-08, -0.469), (0.1387, -0.05745, -0.469), (0.1062, -0.1062, -0.469), (0.05745, -0.1387, -0.469), (1.307e-07, -0.1501, -0.469), (-0.05745, -0.1387, -0.469), (-0.1062, -0.1062, -0.469), (-0.1387, -0.05745, -0.469), (-0.1501, -1.887e-08, -0.469), (-0.1387, 0.05745, -0.469), (-0.1062, 0.1062, -0.469), (-0.05745, 0.1387, -0.469), (1.127e-07, -1.304e-08, -0.4458), (1.176e-07, -1.863e-08, 1.456)], [], [(8, 3, 2, 9), (3, 7, 6, 2), (13, 5, 4, 15), (5, 1, 0, 4), (9, 2, 6, 11), (10, 7, 3, 8), (13, 10, 8, 14), (12, 9, 11, 15), (7, 10, 11, 6), (14, 8, 9, 12), (1, 14, 12, 0), (0, 12, 15, 4), (5, 13, 14, 1), (10, 13, 15, 11), (128, 17, 19, 129), (129, 19, 21, 130), (130, 21, 23, 131), (131, 23, 25, 132), (132, 25, 27, 133), (133, 27, 29, 134), (134, 29, 31, 135), (135, 31, 33, 136), (136, 33, 35, 137), (137, 35, 37, 138), (138, 37, 39, 139), (139, 39, 41, 140), (140, 41, 43, 141), (141, 43, 45, 142), (39, 37, 58, 59), (143, 47, 17, 128), (142, 45, 47, 143), (24, 26, 149, 148), (63, 62, 78, 79), (17, 47, 63, 48), (25, 23, 51, 52), (35, 33, 56, 57), (45, 43, 61, 62), (21, 19, 49, 50), (31, 29, 54, 55), (41, 39, 59, 60), (27, 25, 52, 53), (37, 35, 57, 58), (47, 45, 62, 63), (23, 21, 50, 51), (33, 31, 55, 56), (19, 17, 48, 49), (43, 41, 60, 61), (29, 27, 53, 54), (56, 55, 71, 72), (49, 48, 64, 65), (48, 63, 79, 64), (57, 56, 72, 73), (50, 49, 65, 66), (58, 57, 73, 74), (51, 50, 66, 67), (59, 58, 74, 75), (52, 51, 67, 68), (60, 59, 75, 76), (53, 52, 68, 69), (61, 60, 76, 77), (54, 53, 69, 70), (62, 61, 77, 78), (55, 54, 70, 71), (88, 83, 82, 89), (83, 87, 86, 82), (93, 85, 84, 95), (85, 81, 80, 84), (89, 82, 86, 91), (90, 87, 83, 88), (93, 90, 88, 94), (92, 89, 91, 95), (87, 90, 91, 86), (94, 88, 89, 92), (81, 94, 92, 80), (80, 92, 95, 84), (85, 93, 94, 81), (90, 93, 95, 91), (104, 99, 98, 105), (99, 103, 102, 98), (109, 101, 100, 111), (101, 97, 96, 100), (105, 98, 102, 107), (106, 103, 99, 104), (109, 106, 104, 110), (108, 105, 107, 111), (103, 106, 107, 102), (110, 104, 105, 108), (97, 110, 108, 96), (96, 108, 111, 100), (101, 109, 110, 97), (106, 109, 111, 107), (120, 115, 114, 121), (115, 119, 118, 114), (125, 117, 116, 127), (117, 113, 112, 116), (121, 114, 118, 123), (122, 119, 115, 120), (125, 122, 120, 126), (124, 121, 123, 127), (119, 122, 123, 118), (126, 120, 121, 124), (113, 126, 124, 112), (112, 124, 127, 116), (117, 125, 126, 113), (122, 125, 127, 123), (44, 142, 143, 46), (46, 143, 128, 16), (42, 141, 142, 44), (40, 140, 141, 42), (38, 139, 140, 40), (36, 138, 139, 38), (34, 137, 138, 36), (32, 136, 137, 34), (30, 135, 136, 32), (28, 134, 135, 30), (26, 133, 134, 28), (24, 132, 133, 26), (22, 131, 132, 24), (20, 130, 131, 22), (18, 129, 130, 20), (16, 128, 129, 18), (158, 159, 175, 174), (34, 36, 154, 153), (44, 46, 159, 158), (20, 22, 147, 146), (30, 32, 152, 151), (40, 42, 157, 156), (16, 18, 145, 144), (26, 28, 150, 149), (36, 38, 155, 154), (46, 16, 144, 159), (22, 24, 148, 147), (32, 34, 153, 152), (42, 44, 158, 157), (18, 20, 146, 145), (28, 30, 151, 150), (38, 40, 156, 155), (164, 165, 181, 180), (151, 152, 168, 167), (144, 145, 161, 160), (159, 144, 160, 175), (152, 153, 169, 168), (145, 146, 162, 161), (153, 154, 170, 169), (146, 147, 163, 162), (154, 155, 171, 170), (147, 148, 164, 163), (155, 156, 172, 171), (148, 149, 165, 164), (156, 157, 173, 172), (149, 150, 166, 165), (157, 158, 174, 173), (150, 151, 167, 166), (172, 173, 189, 188), (165, 166, 182, 181), (173, 174, 190, 189), (166, 167, 183, 182), (174, 175, 191, 190), (167, 168, 184, 183), (160, 161, 177, 176), (175, 160, 176, 191), (168, 169, 185, 184), (161, 162, 178, 177), (169, 170, 186, 185), (162, 163, 179, 178), (170, 171, 187, 186), (163, 164, 180, 179), (171, 172, 188, 187), (185, 186, 192), (191, 176, 192), (176, 177, 192), (183, 184, 192), (190, 191, 192), (182, 183, 192), (189, 190, 192), (181, 182, 192), (188, 189, 192), (180, 181, 192), (187, 188, 192), (179, 180, 192), (186, 187, 192), (178, 179, 192), (184, 185, 192), (177, 178, 192), (69, 68, 193), (77, 76, 193), (70, 69, 193), (78, 77, 193), (71, 70, 193), (79, 78, 193), (72, 71, 193), (65, 64, 193), (64, 79, 193), (73, 72, 193), (66, 65, 193), (74, 73, 193), (67, 66, 193), (75, 74, 193), (68, 67, 193), (76, 75, 193)])
me_cylinder_002.materials.append(mat_white)
me_cylinder_002.use_remesh_preserve_volume = False
me_cylinder_002.use_remesh_preserve_attributes = False
me_cylinder_002.use_mirror_vertex_groups = False
me_cylinder_002.update()

# ---- objects
ob_circle_001 = bpy.data.objects.new('Circle.001', me_circle_001)
ob_cylinder_003 = bpy.data.objects.new('Cylinder.003', me_cylinder_005)
ob_cylinder_002 = bpy.data.objects.new('Cylinder.002', me_cylinder_004)
ob_cylinder = bpy.data.objects.new('Cylinder', me_cylinder)
ob_circle_002 = bpy.data.objects.new('Circle.002', me_circle_002)
ob_point = bpy.data.objects.new('Point', light_point)
ob_circle = bpy.data.objects.new('Circle', me_circle)
ob_lamp_002 = bpy.data.objects.new('Lamp.002', light_lamp_002)
ob_lamp_001 = bpy.data.objects.new('Lamp.001', light_lamp_001)
ob_hemi = bpy.data.objects.new('Hemi', light_hemi)
ob_sun = bpy.data.objects.new('Sun', light_sun)
ob_lamp = bpy.data.objects.new('Lamp', light_lamp)
ob_camera = bpy.data.objects.new('Camera', cam_camera)
ob_cylinder_004 = bpy.data.objects.new('Cylinder.004', me_cylinder_006)
ob_cylinder_001 = bpy.data.objects.new('Cylinder.001', me_cylinder_002)

# ---- transforms, parenting, visibility, modifiers, constraints
ob_circle_001.location = (1.009e-07, -7.406e-09, -0.5984)
ob_circle_001.scale = (0.1545, 0.1545, 0.1545)
ob_circle_001.lineart.crease_threshold = 0.0
ob_cylinder_003.location = (4.0, 0.0, 0.0)
ob_cylinder_003.lineart.crease_threshold = 0.0
ob_cylinder_002.location = (2.804, 0.0, 0.0)
ob_cylinder_002.lineart.crease_threshold = 0.0
ob_cylinder.location = (0.0, 0.0, 0.0)
ob_cylinder.lineart.crease_threshold = 0.0
ob_circle_002.location = (0.0, 0.0, 0.0)
ob_circle_002.scale = (0.1545, 0.1545, 0.1545)
ob_circle_002.lineart.crease_threshold = 0.0
ob_point.location = (1.009e-07, -7.406e-09, -0.7738)
ob_point.lineart.crease_threshold = 0.0
ob_circle.location = (1.009e-07, -7.406e-09, -0.5984)
ob_circle.scale = (0.1545, 0.1545, 0.1545)
ob_circle.lineart.crease_threshold = 0.0
ob_lamp_002.location = (-1.151, 1.473, -0.3772)
ob_lamp_002.rotation_euler = (0.6503, 0.05522, 1.866)
ob_lamp_002.lock_rotations_4d = False
ob_lamp_002.empty_display_type = 'ARROWS'
ob_lamp_002.color = (0.0, 0.0, 0.0, 0.0)
ob_lamp_002.lineart.crease_threshold = 0.0
ob_lamp_001.location = (0.6997, 1.454, -0.3911)
ob_lamp_001.rotation_euler = (0.6503, 0.05522, 1.866)
ob_lamp_001.lock_rotations_4d = False
ob_lamp_001.empty_display_type = 'ARROWS'
ob_lamp_001.color = (0.0, 0.0, 0.0, 0.0)
ob_lamp_001.lineart.crease_threshold = 0.0
ob_hemi.location = (5.674, 2.984, -1.727)
ob_hemi.rotation_euler = (-3.929, 0.9303, -3.497)
ob_hemi.lineart.crease_threshold = 0.0
ob_sun.location = (3.406, -5.257e-08, 0.9556)
ob_sun.rotation_euler = (0.9366, -0.7656, -0.5709)
ob_sun.lineart.crease_threshold = 0.0
ob_lamp.location = (2.198, 1.398, -0.4101)
ob_lamp.rotation_euler = (0.6503, 0.05522, 1.866)
ob_lamp.lock_rotations_4d = False
ob_lamp.empty_display_type = 'ARROWS'
ob_lamp.color = (0.0, 0.0, 0.0, 0.0)
ob_lamp.lineart.crease_threshold = 0.0
ob_camera.location = (-0.1995, -6.642, 0.09567)
ob_camera.rotation_euler = (1.571, -0.0, 0.0)
ob_camera.scale = (1.0, 1.0, 1.0)
ob_camera.lock_rotations_4d = False
ob_camera.empty_display_type = 'ARROWS'
ob_camera.color = (0.0, 0.0, 0.0, 0.0)
ob_camera.display_type = 'WIRE'
ob_camera.lineart.crease_threshold = 0.0
ob_cylinder_004.location = (-1.78, 0.0, 0.0)
ob_cylinder_004.lineart.crease_threshold = 0.0
ob_cylinder_001.location = (1.556, 0.0, 0.0)
ob_cylinder_001.lineart.crease_threshold = 0.0

# ---- collection membership
col_collection_1.objects.link(ob_circle_001)
col_collection_1.objects.link(ob_cylinder_003)
col_collection_1.objects.link(ob_cylinder_002)
col_collection_1.objects.link(ob_cylinder)
col_collection_2.objects.link(ob_circle_002)
col_collection_2.objects.link(ob_point)
col_collection_2.objects.link(ob_circle)
col_collection_2.objects.link(ob_lamp_002)
col_collection_2.objects.link(ob_lamp_001)
col_collection_2.objects.link(ob_hemi)
col_collection_2.objects.link(ob_sun)
col_collection_2.objects.link(ob_lamp)
col_collection_2.objects.link(ob_camera)
col_collection_3.objects.link(ob_cylinder_004)
col_collection_3.objects.link(ob_cylinder_001)

# ---- scene / render settings (as saved in the file)
scene.camera = ob_camera
scene.frame_start = 1; scene.frame_end = 250; scene.frame_set(0)
scene.render.engine = 'BLENDER_EEVEE_NEXT'
scene.render.resolution_percentage = 50
scene.render.dither_intensity = 0.0
scene.cycles.use_denoising = False
scene.cycles.samples = 10
scene.cycles.sampling_pattern = 'TABULATED_SOBOL'
scene.cycles.light_sampling_threshold = 0.0
scene.cycles.use_adaptive_sampling = False
scene.cycles.use_light_tree = False
scene.cycles.blur_glossy = 0.0
scene.cycles.pixel_filter_type = 'GAUSSIAN'
scene.cycles.sample_clamp_indirect = 0.0
scene.view_settings.view_transform = 'Standard'
bpy.context.view_layer.update()
